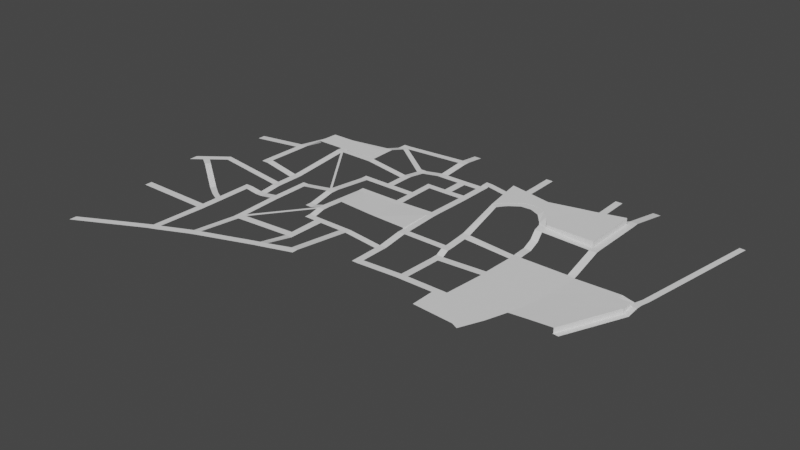 # Source: Calle.blend  (saved by Blender 3.2.14; exported with 4.5.12 LTS)
import bpy
from mathutils import Matrix  # noqa: F401  (used for matrix-valued properties, if any)

bpy.ops.wm.read_factory_settings(use_empty=True)
scene = bpy.context.scene
scene.name = 'Scene'

# ---- collections
col_collection = bpy.data.collections.new('Collection'); scene.collection.children.link(col_collection)

# ---- world
world_world = bpy.data.worlds.new('World'); scene.world = world_world
world_world.use_nodes = True; world_world.node_tree.nodes.clear()
_N = world_world.node_tree.nodes; _L = world_world.node_tree.links
n0 = _N.new('ShaderNodeOutputWorld'); n0.name = 'World Output'; n0.location = (300, 300)
n1 = _N.new('ShaderNodeBackground'); n1.name = 'Background'; n1.location = (10, 300)
n1.inputs[0].default_value = (0.05088, 0.05088, 0.05088, 1.0)
_L.new(n1.outputs[0], n0.inputs[0])
n0.is_active_output = True
world_world.color = (0.05088, 0.05088, 0.05088)
world_world.use_sun_shadow = False
world_world.sun_shadow_jitter_overblur = 0.0

# ---- meshes
me_plane_001 = bpy.data.meshes.new('Plane.001')
me_plane_001.from_pydata([(-10.0, -10.0, -3.715), (10.0, -10.0, -3.715), (-10.0, 10.0, -3.715), (10.0, 10.0, -3.715), (135.3, -10.0, -3.715), (135.3, 10.0, -3.715), (155.5, -10.0, -3.715), (155.5, 6.757, -3.715), (-137.1, -9.945, 3.291), (-137.1, 9.945, 5.383), (-156.5, -9.945, 3.291), (-156.5, 9.945, 5.383), (-12.12, 97.35, 26.99), (7.877, 97.35, 26.99), (-13.67, -93.63, -3.637), (6.332, -93.63, -3.637), (-13.67, -113.4, -3.637), (6.332, -113.4, -3.637), (-24.67, -224.2, -3.637), (-4.672, -224.2, -3.637), (-26.87, -242.6, -3.637), (-6.872, -242.6, -3.637), (-136.2, -94.36, -9.447), (-136.2, -114.2, -9.447), (-155.2, -94.36, -9.447), (-155.2, -114.2, -9.447), (-136.2, -76.43, 0.0), (-155.2, -76.43, 0.0), (-136.9, -58.0, 0.0), (-156.0, -58.0, 0.0), (-135.7, -223.7, -3.966), (-154.7, -223.7, -3.966), (-135.7, -242.6, -3.966), (-154.7, -242.6, -3.966), (-267.2, -76.53, 0.0), (-267.2, -58.1, 0.0), (-287.1, -76.53, 0.0), (-287.1, -58.1, 0.0), (-268.3, -223.7, -9.447), (-268.3, -242.6, -9.447), (-287.1, -224.1, -9.447), (-287.1, -242.6, -9.447), (-287.1, -143.5, -9.447), (-267.7, -143.3, -9.447), (-287.1, -161.3, -9.447), (-267.9, -161.1, -9.447), (-381.0, -143.5, 0.0), (-381.0, -161.3, 0.0), (-400.9, -143.5, 0.0), (-400.9, -161.3, 0.0), (-462.0, -143.5, 0.0), (-462.0, -161.3, 0.0), (-483.3, -143.5, 0.0), (-483.3, -161.3, 0.0), (-496.4, -143.5, 0.0), (-496.4, -161.3, 0.0), (-515.5, -143.5, 0.0), (-515.5, -161.3, 0.0), (59.95, -316.1, -3.715), (78.02, -324.9, -3.715), (148.6, -93.58, -3.715), (105.4, -262.9, -3.715), (145.8, -113.3, -3.715), (136.5, -166.5, -3.715), (124.2, -207.2, -3.715), (85.95, -258.4, -3.715), (129.2, -89.05, -3.715), (100.8, -214.5, -3.715), (117.2, -162.0, -3.715), (126.4, -108.8, -3.715), (136.2, 97.15, 23.67), (156.3, 97.15, 23.67), (135.3, 114.8, 23.67), (155.5, 114.8, 23.67), (-13.0, 116.0, 32.03), (6.997, 116.0, 32.03), (136.1, 268.1, 23.04), (156.2, 268.1, 23.04), (135.3, 287.1, 23.04), (155.5, 287.1, 23.04), (51.7, 246.1, 0.0), (50.97, 265.1, 0.0), (32.63, 242.4, 0.0), (31.89, 261.5, 0.0), (-56.87, 221.1, -7.179), (-57.6, 240.2, -7.179), (-157.4, 242.4, 0.0), (-158.1, 261.5, 0.0), (-176.4, 246.1, 0.0), (-177.2, 265.1, 0.0), (-266.7, 265.9, 1.224), (-267.4, 284.9, 1.224), (-285.7, 267.3, 1.224), (-286.5, 286.4, 1.224), (-266.7, 257.6, 0.0), (-285.7, 257.7, 0.0), (-267.1, 238.0, 0.0), (-286.2, 238.1, 0.0), (-267.6, 184.7, 0.0), (-286.6, 184.8, 0.0), (-267.6, 164.9, 0.0), (-286.6, 165.0, 0.0), (-267.6, 53.06, 3.032), (-286.6, 53.16, 3.032), (-267.6, 34.11, 3.032), (-286.6, 34.21, 3.032), (-380.8, 53.16, 0.0), (-380.8, 34.21, 0.0), (-401.0, 53.16, 0.0), (-401.0, 34.21, 0.0), (-496.3, 53.16, 0.0), (-496.3, 34.21, 0.0), (-514.7, 53.16, 0.0), (-514.7, 34.21, 0.0), (-496.4, -95.1, 7.267), (-515.3, -95.1, 7.267), (-496.4, -113.7, 7.267), (-515.4, -113.7, 7.267), (-540.4, -95.1, 0.0), (-540.4, -113.7, 0.0), (-559.3, -95.1, 0.0), (-559.4, -113.7, 0.0), (-540.4, -36.41, 11.88), (-559.3, -36.41, 11.88), (-540.4, -19.3, 11.88), (-559.3, -19.3, 11.88), (-540.4, 97.47, 0.0), (-559.3, 97.47, 0.0), (-540.4, 116.4, 0.0), (-559.3, 116.4, 0.0), (-482.9, 97.47, 0.0), (-482.9, 116.4, 0.0), (-463.9, 97.47, 0.0), (-463.9, 116.4, 0.0), (-400.4, 97.47, 0.0), (-400.4, 116.4, 0.0), (-382.0, 97.47, 0.0), (-382.0, 116.4, 0.0), (-482.9, 167.6, 0.0), (-463.9, 167.6, 0.0), (-400.4, 164.0, 0.0), (-382.0, 164.0, 0.0), (-401.0, 182.9, 0.0), (-382.6, 182.9, 0.0), (-345.6, 164.0, 0.0), (-345.7, 182.9, 0.0), (-324.2, 164.0, 0.0), (-324.3, 182.9, 0.0), (-345.1, 237.3, 0.0), (-323.7, 237.3, 0.0), (-482.3, 186.6, 0.0), (-463.3, 186.6, 0.0), (-345.1, 256.9, 0.0), (-323.7, 256.9, 0.0), (-482.3, 237.3, -7.833), (-463.3, 237.3, -7.833), (-482.9, 256.3, -7.833), (-463.9, 256.3, -7.833), (-413.0, 256.5, 0.0), (-412.7, 237.3, 0.0), (-392.4, 256.7, 0.0), (-392.2, 237.3, 0.0), (-408.9, 324.5, 9.304), (-388.3, 324.6, 9.304), (-408.9, 344.1, 9.304), (-388.3, 344.2, 9.304), (-413.0, 404.9, 0.0), (-392.4, 404.9, 0.0), (-594.4, 167.6, 15.31), (-593.8, 186.6, 15.31), (-612.7, 167.6, 15.31), (-612.1, 186.6, 15.31), (-52.28, -242.6, -3.648), (-50.59, -224.1, -3.648), (-640.0, -36.41, 0.0), (-640.0, -19.3, 0.0), (-658.3, -36.41, 0.0), (-658.3, -19.3, 0.0), (-640.0, -120.8, 0.0), (-658.3, -120.8, 0.0), (-640.0, -141.3, 0.0), (-658.3, -141.3, 0.0), (-640.0, -248.4, -3.642), (-658.3, -248.4, -3.642), (-640.0, -269.0, -3.642), (-658.3, -269.0, -3.642), (-641.2, -387.8, 7.488), (-660.2, -393.1, 6.609), (-482.3, -241.1, 0.0), (-482.3, -261.6, 0.0), (-463.3, -241.1, 0.0), (-463.3, -261.6, 0.0), (-483.1, -343.5, 14.84), (-464.1, -339.3, 15.72), (-382.5, -321.5, 19.51), (-402.4, -321.5, 18.59), (-381.9, -338.6, 19.54), (-401.8, -343.5, 18.62), (-639.0, -407.7, 7.594), (-657.9, -413.8, 6.714), (-484.0, -363.8, 14.8), (-465.1, -359.5, 15.68), (-745.7, -424.7, 2.636), (-743.4, -445.4, 2.741), (-765.5, -430.8, 1.714), (-763.2, -451.5, 1.819), (-962.6, -514.2, -7.446), (-962.3, -534.8, -7.43), (-744.1, -294.7, 0.0), (-764.0, -295.1, 0.0), (-744.1, -274.0, 0.0), (-764.0, -274.5, 0.0), (-966.6, -295.1, 0.0), (-966.6, -274.5, 0.0), (-744.1, -142.2, 0.0), (-764.0, -142.3, 0.0), (-744.6, -122.9, 0.0), (-764.5, -123.0, 0.0), (-691.9, -121.6, -4.893), (-711.8, -122.3, -4.893), (-691.7, -141.7, -4.893), (-711.4, -142.0, -4.893), (-691.6, -78.6, 0.0), (-711.5, -78.62, 0.0), (-691.9, -60.01, 0.0), (-711.8, -60.07, 0.0), (-885.2, -78.62, 21.19), (-892.7, -60.07, 21.19), (-691.9, -16.67, 0.0), (-711.8, -16.73, 0.0), (-691.9, 3.08, 0.0), (-711.8, 3.019, 0.0), (-692.5, 168.1, 15.27), (-712.4, 168.1, 15.27), (-691.9, 185.8, 15.27), (-711.8, 185.8, 15.27), (-795.5, -17.34, 16.78), (-795.5, 2.408, 16.78), (-815.1, -17.34, 16.78), (-815.1, 2.408, 16.78), (-795.5, 113.1, 15.31), (-815.1, 113.1, 15.31), (-795.5, 134.5, 15.31), (-815.1, 134.5, 15.31), (-966.7, 113.1, 0.0), (-966.7, 134.5, 0.0), (-795.5, 246.3, 0.0), (-815.1, 246.3, 0.0), (-795.5, 265.9, 0.0), (-815.1, 265.9, 0.0), (-613.4, 246.3, 15.31), (-613.4, 265.9, 15.31), (-595.0, 246.3, 15.31), (-595.0, 265.9, 15.31), (-613.4, 325.7, 0.1582), (-595.0, 325.7, 0.1582), (-613.8, 344.0, 0.1582), (-595.5, 344.0, 0.1582), (-177.7, 404.9, 0.0), (-158.7, 404.9, 0.0), (-966.6, -141.1, 21.19), (-966.6, -116.2, 21.19), (49.13, 404.9, 0.0), (30.06, 404.9, 0.0), (135.9, 404.9, 0.0), (156.1, 404.9, 0.0), (275.0, -10.0, -0.8195), (276.0, 6.929, -0.8195), (-138.6, 117.5, 39.08), (-156.5, 125.1, 39.08), (-128.6, 131.0, 39.11), (-142.4, 142.9, 39.12), (-16.59, 122.2, 34.99), (-119.3, 141.4, 39.12), (-38.52, 147.9, 39.05), (-65.75, 160.6, 39.08), (-94.12, 159.0, 39.1), (-117.7, 163.0, 39.12), (-14.55, 148.9, 38.85), (-92.55, 180.4, 39.1), (-64.1, 182.3, 39.13), (-36.71, 171.7, 39.11), (-496.4, -50.01, 4.733), (-515.1, -50.01, 4.733), (-795.5, 182.3, 8.471), (-815.1, 181.9, 8.529), (-10.29, 22.09, -3.011), (-11.71, 80.28, 7.875), (-11.03, 52.22, -3.082), (8.292, 80.28, 7.875), (9.706, 22.09, -3.011), (8.974, 52.22, -3.082), (-563.5, -19.3, 11.64), (-563.5, -36.41, 11.64), (-540.4, -15.01, 11.94), (-559.3, -15.01, 11.94), (-688.7, 185.3, 15.27), (-688.9, 168.1, 15.27), (-692.5, 162.1, 14.3), (-712.4, 162.3, 14.38), (-923.7, -108.2, 21.19), (-927.7, -86.65, 21.19), (-940.7, -96.51, 21.19), (-938.0, -119.2, 21.19), (-764.0, -216.5, 0.0), (-744.1, -216.2, 0.0), (-764.0, -232.3, 0.0), (-744.1, -231.9, 0.0), (-902.4, -123.6, 21.53), (-911.4, -136.6, 21.53), (-814.7, -184.8, 0.0), (-823.7, -197.7, 0.0), (-789.1, -220.0, 0.0), (-783.9, -205.8, 0.0), (0.8303, -168.8, -3.637), (-19.17, -168.8, -3.637), (135.4, 19.8, -0.6361), (155.6, 19.8, -0.6361), (-496.4, -119.9, 5.753), (-515.4, -119.9, 5.753), (-521.6, -113.7, 5.45), (-521.6, -95.1, 5.45), (-640.0, -241.2, -3.3), (-658.3, -241.2, -3.3), (-634.5, -248.0, -3.434), (-634.5, -268.5, -3.434), (-613.4, 315.1, 0.9699), (-595.0, 315.1, 0.9699), (-586.7, 344.0, 0.5897), (-586.3, 325.7, 0.5897)], [], [(0, 1, 3, 2), (3, 1, 4, 5), (5, 4, 6, 7), (0, 2, 9, 8), (8, 9, 11, 10), (1, 0, 14, 15), (15, 14, 16, 17), (314, 315, 18, 19), (19, 18, 20, 21), (16, 14, 22, 23), (23, 22, 24, 25), (24, 22, 26, 27), (27, 26, 28, 29), (10, 29, 28, 8), (23, 25, 31, 30), (30, 31, 33, 32), (173, 30, 32, 172), (27, 29, 35, 34), (34, 35, 37, 36), (33, 31, 38, 39), (39, 38, 40, 41), (44, 40, 38, 45), (36, 42, 43, 34), (42, 44, 45, 43), (44, 42, 46, 47), (47, 46, 48, 49), (49, 48, 50, 51), (51, 50, 52, 53), (53, 52, 54, 55), (55, 54, 56, 57), (61, 65, 58, 59), (65, 61, 64, 67), (67, 64, 63, 68), (68, 63, 62, 69), (69, 62, 60, 66), (6, 4, 66, 60), (316, 317, 71, 70), (70, 71, 73, 72), (12, 13, 75, 74), (72, 75, 13, 70), (72, 73, 77, 76), (76, 77, 79, 78), (76, 78, 81, 80), (80, 81, 83, 82), (82, 83, 85, 84), (84, 85, 87, 86), (86, 87, 89, 88), (88, 89, 91, 90), (90, 91, 93, 92), (90, 92, 95, 94), (94, 95, 97, 96), (96, 97, 99, 98), (98, 99, 101, 100), (100, 101, 103, 102), (102, 103, 105, 104), (35, 104, 105, 37), (105, 103, 106, 107), (107, 106, 108, 109), (109, 108, 110, 111), (111, 110, 112, 113), (282, 111, 113, 283), (116, 114, 115, 117), (318, 116, 117, 319), (320, 321, 118, 119), (119, 118, 120, 121), (120, 118, 122, 123), (123, 122, 124, 125), (125, 124, 294, 295), (127, 126, 128, 129), (128, 126, 130, 131), (131, 130, 132, 133), (133, 132, 134, 135), (135, 134, 136, 137), (106, 136, 134, 108), (135, 137, 141, 140), (131, 133, 139, 138), (140, 141, 143, 142), (143, 141, 144, 145), (145, 144, 146, 147), (99, 147, 146, 101), (145, 147, 149, 148), (138, 139, 151, 150), (148, 149, 153, 152), (95, 153, 149, 97), (150, 151, 155, 154), (154, 155, 157, 156), (158, 157, 155, 159), (160, 158, 159, 161), (152, 160, 161, 148), (158, 160, 163, 162), (162, 163, 165, 164), (164, 165, 167, 166), (138, 150, 169, 168), (168, 169, 171, 170), (123, 125, 292, 293), (174, 175, 177, 176), (174, 176, 179, 178), (178, 179, 181, 180), (322, 323, 183, 182), (182, 183, 185, 184), (184, 185, 187, 186), (324, 325, 189, 188), (188, 189, 191, 190), (53, 188, 190, 51), (191, 189, 192, 193), (47, 49, 195, 194), (194, 195, 197, 196), (186, 192, 200, 198), (193, 192, 200, 201), (186, 187, 199, 198), (195, 193, 201, 197), (199, 187, 202, 203), (203, 202, 204, 205), (205, 204, 206, 207), (204, 202, 208, 209), (209, 208, 210, 211), (209, 211, 213, 212), (304, 305, 214, 215), (215, 214, 216, 217), (219, 216, 214, 221), (179, 218, 220, 181), (218, 219, 221, 220), (219, 218, 222, 223), (223, 222, 224, 225), (223, 225, 227, 226), (225, 224, 228, 229), (229, 228, 230, 231), (231, 230, 298, 299), (233, 232, 234, 235), (171, 296, 297, 170), (229, 231, 237, 236), (236, 237, 239, 238), (239, 237, 240, 241), (241, 240, 242, 243), (241, 243, 245, 244), (243, 242, 284, 285), (247, 246, 248, 249), (248, 246, 250, 251), (251, 250, 252, 253), (169, 252, 250, 171), (326, 327, 255, 254), (254, 255, 257, 256), (328, 257, 255, 329), (303, 302, 261, 260), (83, 81, 262, 263), (89, 87, 259, 258), (78, 79, 265, 264), (269, 268, 270, 271), (271, 270, 273, 277), (272, 278, 281, 274), (274, 281, 280, 275), (275, 280, 279, 276), (276, 279, 277, 273), (75, 278, 272, 74), (114, 282, 283, 115), (285, 284, 246, 247), (287, 289, 13, 12), (289, 287, 288, 291), (291, 288, 286, 290), (2, 3, 290, 286), (268, 269, 11, 9), (125, 295, 292), (293, 292, 175, 174), (295, 294, 126, 127), (232, 298, 297), (297, 296, 234, 232), (299, 298, 232, 233), (295, 297, 298, 292), (226, 227, 301, 300), (300, 301, 302, 303), (306, 307, 305, 304), (211, 210, 307, 306), (300, 303, 309, 308), (312, 313, 310, 311), (306, 304, 313, 312), (18, 173, 172, 20), (17, 16, 315, 314), (7, 6, 266, 267), (5, 7, 317, 316), (54, 318, 319, 56), (117, 115, 321, 320), (180, 181, 323, 322), (182, 184, 325, 324), (251, 253, 327, 326), (164, 328, 329, 162), (255, 327, 329), (156, 329, 327, 154), (182, 324, 322), (117, 320, 319), (322, 324, 319, 320)])
_uv = me_plane_001.uv_layers.new(name='UVMap')
_uv.uv.foreach_set('vector', [0.3219, 0.6865, 0.3245, 0.6995, 0.3116, 0.702, 0.3089, 0.6891, 0.3116, 0.702, 0.3245, 0.6995, 0.3409, 0.7808, 0.3279, 0.7833, 0.3279, 0.7833, 0.3409, 0.7808, 0.3436, 0.7938, 0.3306, 0.7964, 0.3219, 0.6865, 0.3089, 0.6891, 0.2923, 0.6067, 0.3052, 0.604, 0.3052, 0.604, 0.2923, 0.6067, 0.2898, 0.594, 0.3027, 0.5914, 0.3245, 0.6995, 0.3219, 0.6865, 0.3757, 0.6731, 0.3783, 0.6862, 0.3783, 0.6862, 0.3757, 0.6731, 0.3885, 0.6705, 0.3911, 0.6835, 0.4264, 0.6727, 0.4237, 0.6597, 0.459, 0.6489, 0.4616, 0.6619, 0.4616, 0.6619, 0.459, 0.6489, 0.4706, 0.6451, 0.4732, 0.6581, 0.3885, 0.6705, 0.3757, 0.6731, 0.3601, 0.5936, 0.373, 0.5909, 0.373, 0.5909, 0.3601, 0.5936, 0.3576, 0.5812, 0.3705, 0.5786, 0.3576, 0.5812, 0.3601, 0.5936, 0.3485, 0.5959, 0.346, 0.5835, 0.346, 0.5835, 0.3485, 0.5959, 0.3365, 0.5979, 0.334, 0.5854, 0.3027, 0.5914, 0.334, 0.5854, 0.3365, 0.5979, 0.3052, 0.604, 0.373, 0.5909, 0.3705, 0.5786, 0.4416, 0.5646, 0.4441, 0.577, 0.4441, 0.577, 0.4416, 0.5646, 0.4539, 0.5621, 0.4564, 0.5745, 0.4555, 0.6321, 0.4441, 0.577, 0.4564, 0.5745, 0.4673, 0.6286, 0.346, 0.5835, 0.334, 0.5854, 0.3195, 0.5133, 0.3314, 0.5109, 0.3314, 0.5109, 0.3195, 0.5133, 0.3169, 0.5005, 0.3288, 0.498, 0.4539, 0.5621, 0.4416, 0.5646, 0.4267, 0.491, 0.439, 0.4884, 0.439, 0.4884, 0.4267, 0.491, 0.4245, 0.4786, 0.4366, 0.4762, 0.3838, 0.4869, 0.4245, 0.4786, 0.4267, 0.491, 0.3862, 0.4994, 0.3288, 0.498, 0.3723, 0.4893, 0.3747, 0.5018, 0.3314, 0.5109, 0.3723, 0.4893, 0.3838, 0.4869, 0.3862, 0.4994, 0.3747, 0.5018, 0.3838, 0.4869, 0.3723, 0.4893, 0.36, 0.4283, 0.3715, 0.426, 0.3715, 0.426, 0.36, 0.4283, 0.3574, 0.4154, 0.3689, 0.4131, 0.3689, 0.4131, 0.3574, 0.4154, 0.3494, 0.3757, 0.3609, 0.3734, 0.3609, 0.3734, 0.3494, 0.3757, 0.3466, 0.3619, 0.3582, 0.3596, 0.3582, 0.3596, 0.3466, 0.3619, 0.3448, 0.3534, 0.3564, 0.3511, 0.3564, 0.3511, 0.3448, 0.3534, 0.3424, 0.3411, 0.3539, 0.3387, 0.5011, 0.7283, 0.4956, 0.7162, 0.5296, 0.6918, 0.5378, 0.7024, 0.4956, 0.7162, 0.5011, 0.7283, 0.4745, 0.7435, 0.4691, 0.7316, 0.4691, 0.7316, 0.4745, 0.7435, 0.4426, 0.761, 0.4372, 0.7491, 0.4372, 0.7491, 0.4426, 0.761, 0.4093, 0.774, 0.4039, 0.7621, 0.4039, 0.7621, 0.4093, 0.774, 0.3806, 0.7845, 0.3751, 0.7725, 0.3436, 0.7938, 0.3409, 0.7808, 0.3751, 0.7725, 0.3806, 0.7845, 0.3216, 0.7847, 0.3242, 0.7977, 0.2741, 0.8085, 0.2715, 0.7954, 0.2715, 0.7954, 0.2741, 0.8085, 0.2626, 0.8103, 0.2599, 0.7972, 0.2519, 0.6992, 0.2545, 0.7123, 0.2423, 0.7141, 0.2397, 0.7012, 0.2599, 0.7972, 0.2423, 0.7141, 0.2545, 0.7123, 0.2715, 0.7954, 0.2599, 0.7972, 0.2626, 0.8103, 0.1632, 0.8308, 0.1606, 0.8177, 0.1606, 0.8177, 0.1632, 0.8308, 0.1507, 0.8328, 0.1481, 0.8197, 1.0, 1.0, 1.0, 1.0, 1.0, 1.0, 1.0, 1.0, 1.0, 1.0, 1.0, 1.0, 1.0, 1.0, 1.0, 1.0, 1.0, 1.0, 1.0, 1.0, 1.0, 1.0, 1.0, 1.0, 1.0, 1.0, 1.0, 1.0, 1.0, 1.0, 1.0, 1.0, 1.0, 1.0, 1.0, 1.0, 1.0, 1.0, 1.0, 1.0, 0.134, 0.6121, 0.1216, 0.614, 0.09686, 0.5581, 0.1093, 0.556, 0.1093, 0.556, 0.09686, 0.5581, 0.09341, 0.5459, 0.1059, 0.5439, 0.1093, 0.556, 0.1059, 0.5439, 0.1122, 0.5426, 0.1147, 0.5549, 0.1147, 0.5549, 0.1122, 0.5426, 0.1248, 0.5398, 0.1273, 0.5521, 0.1273, 0.5521, 0.1248, 0.5398, 0.1594, 0.5325, 0.1619, 0.5448, 0.1619, 0.5448, 0.1594, 0.5325, 0.1721, 0.5299, 0.1747, 0.5422, 0.1747, 0.5422, 0.1721, 0.5299, 0.2447, 0.5153, 0.2473, 0.5276, 0.2473, 0.5276, 0.2447, 0.5153, 0.257, 0.5128, 0.2596, 0.5251, 0.3195, 0.5133, 0.2596, 0.5251, 0.257, 0.5128, 0.3169, 0.5005, 0.257, 0.5128, 0.2447, 0.5153, 0.2324, 0.4542, 0.2447, 0.4517, 0.2447, 0.4517, 0.2324, 0.4542, 0.2298, 0.4412, 0.2421, 0.4386, 0.2421, 0.4386, 0.2298, 0.4412, 0.2173, 0.3793, 0.2296, 0.3767, 0.2296, 0.3767, 0.2173, 0.3793, 0.2149, 0.3673, 0.2272, 0.3649, 0.2842, 0.3657, 0.2296, 0.3767, 0.2272, 0.3649, 0.2817, 0.3536, 0.3255, 0.3574, 0.3134, 0.3599, 0.311, 0.3475, 0.323, 0.3451, 0.3296, 0.3566, 0.3255, 0.3574, 0.323, 0.3451, 0.3271, 0.3443, 0.3222, 0.341, 0.3102, 0.3435, 0.3077, 0.3313, 0.3198, 0.3287, 0.3198, 0.3287, 0.3077, 0.3313, 0.3052, 0.319, 0.3173, 0.3165, 0.3052, 0.319, 0.3077, 0.3313, 0.2696, 0.339, 0.2671, 0.3268, 0.2671, 0.3268, 0.2696, 0.339, 0.2585, 0.3413, 0.256, 0.329, 0.256, 0.329, 0.2585, 0.3413, 0.2522, 0.3426, 0.2497, 0.3302, 0.1803, 0.3442, 0.1828, 0.3564, 0.1705, 0.359, 0.168, 0.3467, 0.1705, 0.359, 0.1828, 0.3564, 0.1903, 0.3938, 0.178, 0.3962, 0.178, 0.3962, 0.1903, 0.3938, 0.1928, 0.406, 0.1805, 0.4086, 0.1805, 0.4086, 0.1928, 0.406, 0.2011, 0.4473, 0.1888, 0.4498, 0.1888, 0.4498, 0.2011, 0.4473, 0.2035, 0.4592, 0.1912, 0.4617, 0.2324, 0.4542, 0.2035, 0.4592, 0.2011, 0.4473, 0.2298, 0.4412, 0.1888, 0.4498, 0.1912, 0.4617, 0.1604, 0.4679, 0.158, 0.4561, 0.178, 0.3962, 0.1805, 0.4086, 0.1472, 0.4153, 0.1448, 0.403, 0.158, 0.4561, 0.1604, 0.4679, 0.148, 0.47, 0.1456, 0.4581, 0.148, 0.47, 0.1604, 0.4679, 0.1651, 0.4916, 0.1528, 0.4939, 0.1528, 0.4939, 0.1651, 0.4916, 0.1679, 0.5054, 0.1556, 0.5078, 0.1594, 0.5325, 0.1556, 0.5078, 0.1679, 0.5054, 0.1721, 0.5299, 0.1528, 0.4939, 0.1556, 0.5078, 0.1204, 0.5154, 0.1176, 0.5015, 0.1448, 0.403, 0.1472, 0.4153, 0.135, 0.4181, 0.1326, 0.4058, 0.1176, 0.5015, 0.1204, 0.5154, 0.1077, 0.5179, 0.1049, 0.504, 0.1122, 0.5426, 0.1077, 0.5179, 0.1204, 0.5154, 0.1248, 0.5398, 0.1326, 0.4058, 0.135, 0.4181, 0.1021, 0.4247, 0.09967, 0.4125, 0.09967, 0.4125, 0.1021, 0.4247, 0.08978, 0.4268, 0.08728, 0.4146, 0.09625, 0.4598, 0.08978, 0.4268, 0.1021, 0.4247, 0.1088, 0.4576, 0.09888, 0.4733, 0.09625, 0.4598, 0.1088, 0.4576, 0.1115, 0.4709, 0.1049, 0.504, 0.09888, 0.4733, 0.1115, 0.4709, 0.1176, 0.5015, 0.09625, 0.4598, 0.09888, 0.4733, 0.0553, 0.4849, 0.05267, 0.4714, 0.05267, 0.4714, 0.0553, 0.4849, 0.0426, 0.4874, 0.03998, 0.474, 0.03998, 0.474, 0.0426, 0.4874, 0.002686, 0.4927, 0.0, 0.4792, 0.1448, 0.403, 0.1326, 0.4058, 0.1179, 0.3335, 0.1301, 0.3307, 0.1301, 0.3307, 0.1179, 0.3335, 0.1155, 0.3217, 0.1277, 0.3187, 0.2671, 0.3268, 0.256, 0.329, 0.2543, 0.3206, 0.2654, 0.3184, 0.2566, 0.2743, 0.2455, 0.2766, 0.2431, 0.2646, 0.2542, 0.2625, 0.2566, 0.2743, 0.2542, 0.2625, 0.3089, 0.2513, 0.3113, 0.2633, 0.3113, 0.2633, 0.3089, 0.2513, 0.3222, 0.2487, 0.3246, 0.2606, 0.3876, 0.2479, 0.3852, 0.2359, 0.3917, 0.2346, 0.3941, 0.2466, 0.3941, 0.2466, 0.3917, 0.2346, 0.4051, 0.2319, 0.4074, 0.2439, 0.4074, 0.2439, 0.4051, 0.2319, 0.4854, 0.2146, 0.4844, 0.2275, 0.395, 0.2525, 0.4083, 0.2498, 0.4233, 0.3472, 0.41, 0.3499, 0.41, 0.3499, 0.4233, 0.3472, 0.4258, 0.3595, 0.4125, 0.3622, 0.3582, 0.3596, 0.41, 0.3499, 0.4125, 0.3622, 0.3609, 0.3734, 0.4258, 0.3595, 0.4233, 0.3472, 0.4763, 0.3361, 0.476, 0.3489, 0.3715, 0.426, 0.3689, 0.4131, 0.4726, 0.3912, 0.4752, 0.4042, 0.4752, 0.4042, 0.4726, 0.3912, 0.4869, 0.3888, 0.4864, 0.4023, 0.569, 0.5742, 0.5693, 0.4653, 0.5821, 0.4695, 0.5821, 0.5763, 0.476, 0.3489, 0.4763, 0.3361, 0.4894, 0.3328, 0.4891, 0.3456, 0.4844, 0.2275, 0.4854, 0.2146, 0.499, 0.2134, 0.4976, 0.2264, 0.4726, 0.3912, 0.476, 0.3489, 0.4891, 0.3456, 0.4869, 0.3888, 0.499, 0.2134, 0.4854, 0.2146, 0.4947, 0.155, 0.5083, 0.1537, 0.5083, 0.1537, 0.4947, 0.155, 0.496, 0.1412, 0.5097, 0.14, 0.5097, 0.14, 0.496, 0.1412, 0.5243, 0.002441, 0.5378, 0.0, 0.496, 0.1412, 0.4947, 0.155, 0.4105, 0.173, 0.4082, 0.16, 0.4082, 0.16, 0.4105, 0.173, 0.3971, 0.1757, 0.3948, 0.1627, 0.4082, 0.16, 0.3948, 0.1627, 0.3683, 0.03125, 0.3817, 0.02856, 0.3572, 0.1703, 0.3596, 0.1832, 0.3116, 0.1929, 0.3091, 0.1801, 0.3091, 0.1801, 0.3116, 0.1929, 0.299, 0.1951, 0.2964, 0.1823, 0.3029, 0.2164, 0.299, 0.1951, 0.3116, 0.1929, 0.3157, 0.2141, 0.3089, 0.2513, 0.3051, 0.2295, 0.3181, 0.2271, 0.3222, 0.2487, 0.3051, 0.2295, 0.3029, 0.2164, 0.3157, 0.2141, 0.3181, 0.2271, 0.3029, 0.2164, 0.3051, 0.2295, 0.2772, 0.2354, 0.2746, 0.2224, 0.2746, 0.2224, 0.2772, 0.2354, 0.2651, 0.2375, 0.2625, 0.2246, 0.2746, 0.2224, 0.2625, 0.2246, 0.2388, 0.1073, 0.2518, 0.1099, 0.2625, 0.2246, 0.2651, 0.2375, 0.237, 0.2433, 0.2344, 0.2303, 0.2344, 0.2303, 0.237, 0.2433, 0.2242, 0.2458, 0.2216, 0.2329, 0.2216, 0.2329, 0.2242, 0.2458, 0.1237, 0.2658, 0.1206, 0.2529, 0.1144, 0.2542, 0.117, 0.2671, 0.1056, 0.2698, 0.103, 0.2568, 0.1155, 0.3217, 0.1069, 0.2767, 0.1187, 0.2752, 0.1277, 0.3187, 0.2344, 0.2303, 0.2216, 0.2329, 0.211, 0.1786, 0.2238, 0.176, 0.2238, 0.176, 0.211, 0.1786, 0.2084, 0.1659, 0.2213, 0.1633, 0.2084, 0.1659, 0.211, 0.1786, 0.1392, 0.193, 0.1367, 0.1803, 0.1367, 0.1803, 0.1392, 0.193, 0.1253, 0.1958, 0.1228, 0.1831, 0.1367, 0.1803, 0.1228, 0.1831, 0.103, 0.08472, 0.1169, 0.08191, 0.1228, 0.1831, 0.1253, 0.1958, 0.09433, 0.202, 0.09204, 0.1893, 0.05026, 0.1978, 0.05283, 0.2104, 0.04013, 0.213, 0.03757, 0.2003, 0.04013, 0.213, 0.05283, 0.2104, 0.0766, 0.3286, 0.06393, 0.3312, 0.06393, 0.3312, 0.0766, 0.3286, 0.07901, 0.3406, 0.06631, 0.3431, 0.1179, 0.3335, 0.07901, 0.3406, 0.0766, 0.3286, 0.1155, 0.3217, 0.02722, 0.3386, 0.0296, 0.3504, 0.02753, 0.3508, 0.02515, 0.339, 0.02515, 0.339, 0.02753, 0.3508, 0.01562, 0.353, 0.01324, 0.3411, 0.01677, 0.3587, 0.01562, 0.353, 0.02753, 0.3508, 0.02871, 0.3565, 0.2712, 0.07024, 0.2562, 0.07148, 0.2656, 0.05212, 0.2817, 0.04883, 0.5906, 0.4405, 0.578, 0.4382, 0.578, 0.3457, 0.5906, 0.3455, 0.5821, 0.4678, 0.5947, 0.4653, 0.5947, 0.5602, 0.5821, 0.5603, 0.1481, 0.8197, 0.1507, 0.8328, 0.07449, 0.8485, 0.07184, 0.8354, 0.215, 0.6094, 0.2223, 0.6199, 0.2148, 0.6282, 0.2052, 0.6207, 0.2052, 0.6207, 0.2148, 0.6282, 0.2093, 0.6355, 0.1954, 0.6394, 0.2352, 0.6996, 0.2181, 0.7045, 0.2004, 0.6931, 0.2156, 0.6888, 0.2156, 0.6888, 0.2004, 0.6931, 0.19, 0.6768, 0.2038, 0.6729, 0.2038, 0.6729, 0.19, 0.6768, 0.1875, 0.6581, 0.2011, 0.6542, 0.2011, 0.6542, 0.1875, 0.6581, 0.1954, 0.6394, 0.2093, 0.6355, 0.2423, 0.7141, 0.2181, 0.7045, 0.2352, 0.6996, 0.2397, 0.7012, 0.3134, 0.3599, 0.2842, 0.3657, 0.2817, 0.3536, 0.311, 0.3475, 0.09204, 0.1893, 0.09433, 0.202, 0.05283, 0.2104, 0.05026, 0.1978, 0.569, 0.5895, 0.569, 0.5763, 0.5816, 0.5766, 0.5816, 0.5898, 0.2657, 0.7102, 0.2631, 0.6973, 0.2814, 0.694, 0.284, 0.7069, 0.284, 0.7069, 0.2814, 0.694, 0.3011, 0.6904, 0.3037, 0.7035, 0.3089, 0.6891, 0.3116, 0.702, 0.3037, 0.7035, 0.3011, 0.6904, 0.2223, 0.6199, 0.215, 0.6094, 0.2898, 0.594, 0.2923, 0.6067, 0.256, 0.329, 0.2497, 0.3302, 0.2543, 0.3206, 0.2654, 0.3184, 0.2543, 0.3206, 0.2455, 0.2766, 0.2566, 0.2743, 0.2497, 0.3302, 0.2522, 0.3426, 0.1828, 0.3564, 0.1803, 0.3442, 0.117, 0.2671, 0.1237, 0.2658, 0.1187, 0.2752, 0.1187, 0.2752, 0.1069, 0.2767, 0.1056, 0.2698, 0.117, 0.2671, 0.1206, 0.2529, 0.1237, 0.2658, 0.117, 0.2671, 0.1144, 0.2542, 0.2497, 0.3302, 0.1187, 0.2752, 0.1237, 0.2658, 0.2543, 0.3206, 0.2518, 0.1099, 0.2388, 0.1073, 0.2515, 0.08117, 0.266, 0.08096, 0.266, 0.08096, 0.2515, 0.08117, 0.2562, 0.07148, 0.2712, 0.07024, 0.3674, 0.1683, 0.3698, 0.1812, 0.3596, 0.1832, 0.3572, 0.1703, 0.3948, 0.1627, 0.3971, 0.1757, 0.3698, 0.1812, 0.3674, 0.1683, 0.266, 0.08096, 0.2712, 0.07024, 0.2712, 0.07024, 0.266, 0.08096, 0.3674, 0.1683, 0.3572, 0.1703, 0.3572, 0.1703, 0.3674, 0.1683, 0.3674, 0.1683, 0.3572, 0.1703, 0.3572, 0.1703, 0.3674, 0.1683, 0.459, 0.6489, 0.4555, 0.6321, 0.4673, 0.6286, 0.4706, 0.6451, 0.3911, 0.6835, 0.3885, 0.6705, 0.4237, 0.6597, 0.4264, 0.6727, 0.3306, 0.7964, 0.3436, 0.7938, 0.3535, 0.843, 0.3407, 0.8464, 0.3279, 0.7833, 0.3306, 0.7964, 0.3242, 0.7977, 0.3216, 0.7847, 0.3448, 0.3534, 0.3296, 0.3566, 0.3271, 0.3443, 0.3424, 0.3411, 0.323, 0.3451, 0.311, 0.3475, 0.3102, 0.3435, 0.3222, 0.341, 0.3246, 0.2606, 0.3222, 0.2487, 0.3852, 0.2359, 0.3876, 0.2479, 0.3941, 0.2466, 0.4074, 0.2439, 0.4083, 0.2498, 0.395, 0.2525, 0.06393, 0.3312, 0.06631, 0.3431, 0.0296, 0.3504, 0.02722, 0.3386, 0.03998, 0.474, 0.01677, 0.3587, 0.02871, 0.3565, 0.05267, 0.4714, 0.02753, 0.3508, 0.0296, 0.3504, 0.02871, 0.3565, 0.08728, 0.4146, 0.02871, 0.3565, 0.0296, 0.3504, 0.09967, 0.4125, 0.3941, 0.2466, 0.395, 0.2525, 0.3876, 0.2479, 0.323, 0.3451, 0.3222, 0.341, 0.3271, 0.3443, 0.3876, 0.2479, 0.395, 0.2525, 0.3271, 0.3443, 0.3222, 0.341])
me_plane_001.update()
me_cube_001 = bpy.data.meshes.new('Cube.001')
me_cube_001.from_pydata([(-0.5, -8.703, -0.2981), (-0.5, 7.054, -0.2981), (0.5, -8.703, -0.5), (0.5, -8.703, -0.2981), (0.5, 7.054, -0.5), (0.5, 7.054, -0.2981)], [], [(4, 5, 3, 2), (5, 1, 0, 3)])
_uv = me_cube_001.uv_layers.new(name='UVMap')
_uv.uv.foreach_set('vector', [0.375, 0.5, 0.625, 0.5, 0.625, 0.75, 0.375, 0.75, 0.625, 0.5, 0.875, 0.5, 0.875, 0.75, 0.625, 0.75])
me_cube_001.update()
me_plane_003 = bpy.data.meshes.new('Plane.003')
me_plane_003.from_pydata([(155.5, -10.0, -3.715), (148.6, -93.58, -3.715), (145.8, -113.3, -3.715), (136.5, -166.5, -3.715), (124.2, -207.2, -3.715), (307.0, -10.0, 0.0), (231.2, -10.0, -1.858), (234.2, -200.3, 0.0), (248.5, -169.7, 0.0), (273.3, -113.8, 0.0), (306.1, -41.88, 0.0), (174.4, -203.8, -1.858), (187.2, -168.1, -1.858), (203.9, -113.5, -1.858), (209.2, -94.87, -1.858), (307.0, -10.0, 0.0), (234.2, -200.3, 0.0), (248.5, -169.7, 0.0), (273.3, -113.8, 0.0), (306.1, -41.88, 0.0), (307.0, -10.0, -13.33), (234.2, -200.3, -15.31), (248.5, -169.7, -15.31), (273.3, -113.8, -15.31), (306.1, -41.88, -15.31)], [], [(14, 10, 5, 6), (13, 9, 10, 14), (12, 8, 9, 13), (11, 7, 8, 12), (2, 13, 14, 1), (3, 12, 13, 2), (4, 11, 12, 3), (1, 14, 6, 0), (19, 18, 23, 24), (15, 19, 24, 20), (18, 17, 22, 23), (17, 16, 21, 22)])
_uv = me_plane_003.uv_layers.new(name='UVMap')
_uv.uv.foreach_set('vector', [0.3975, 0.8206, 0.4144, 0.8567, 0.3634, 0.8921, 0.3535, 0.843, 0.4171, 0.8117, 0.4248, 0.8494, 0.4144, 0.8567, 0.3975, 0.8206, 0.4503, 0.7937, 0.4579, 0.8264, 0.4248, 0.8494, 0.4171, 0.8117, 0.4753, 0.7787, 0.4761, 0.8138, 0.4579, 0.8264, 0.4503, 0.7937, 0.4093, 0.774, 0.4171, 0.8117, 0.3975, 0.8206, 0.3806, 0.7845, 0.4426, 0.761, 0.4503, 0.7937, 0.4171, 0.8117, 0.4093, 0.774, 0.4745, 0.7435, 0.4753, 0.7787, 0.4503, 0.7937, 0.4426, 0.761, 0.3806, 0.7845, 0.3975, 0.8206, 0.3535, 0.843, 0.3436, 0.7938, 0.4144, 0.8567, 0.4248, 0.8494, 0.4248, 0.8494, 0.4144, 0.8567, 0.3634, 0.8921, 0.4144, 0.8567, 0.4144, 0.8567, 0.3634, 0.8921, 0.4248, 0.8494, 0.4579, 0.8264, 0.4579, 0.8264, 0.4248, 0.8494, 0.4579, 0.8264, 0.4761, 0.8138, 0.4761, 0.8138, 0.4579, 0.8264])
me_plane_003.update()
me_plane_004 = bpy.data.meshes.new('Plane.004')
me_plane_004.from_pydata([(10.0, -10.0, -3.715), (135.3, -10.0, -3.715), (6.332, -93.63, -3.637), (6.332, -113.4, -3.637), (-4.672, -224.2, -3.637), (-26.87, -242.6, -3.637), (-6.872, -242.6, -3.637), (59.95, -316.1, -3.715), (85.95, -258.4, -3.715), (129.2, -89.05, -3.715), (100.8, -214.5, -3.715), (117.2, -162.0, -3.715), (126.4, -108.8, -3.715), (-52.28, -242.6, -3.648), (-52.28, -308.1, -3.648), (0.8303, -168.8, -3.637), (-26.74, -309.9, -3.663)], [], [(13, 14, 16, 5), (6, 8, 10, 4), (5, 16, 7, 8, 6), (11, 15, 4, 10), (15, 11, 12, 3), (3, 12, 9, 2), (1, 0, 2, 9)])
_uv = me_plane_004.uv_layers.new(name='UVMap')
_uv.uv.foreach_set('vector', [0.4673, 0.6286, 0.0, 0.0, 0.1205, 0.1574, 0.4706, 0.6451, 0.4732, 0.6581, 0.4956, 0.7162, 0.4691, 0.7316, 0.4616, 0.6619, 0.4706, 0.6451, 0.1205, 0.1574, 0.5296, 0.6918, 0.4956, 0.7162, 0.4732, 0.6581, 0.4372, 0.7491, 0.4264, 0.6727, 0.4616, 0.6619, 0.4691, 0.7316, 0.4264, 0.6727, 0.4372, 0.7491, 0.4039, 0.7621, 0.3911, 0.6835, 0.3911, 0.6835, 0.4039, 0.7621, 0.3751, 0.7725, 0.3783, 0.6862, 0.3409, 0.7808, 0.3245, 0.6995, 0.3783, 0.6862, 0.3751, 0.7725])
me_plane_004.update()
me_plane_005 = bpy.data.meshes.new('Plane.005')
me_plane_005.from_pydata([(-287.1, -58.1, 0.0), (-286.6, 34.21, 3.032), (-380.8, 34.21, 0.0), (-401.0, 34.21, 0.0), (-496.3, 34.21, 0.0), (-496.4, -50.01, 4.733), (-287.1, -58.07, 3.424), (-286.6, 34.24, 3.424), (-380.8, 34.24, 0.783), (-400.9, 34.24, 0.3924), (-496.3, 34.24, 0.3924), (-496.4, -49.98, 5.125), (-400.2, -53.69, 2.951), (-378.9, -54.52, 2.861)], [], [(0, 1, 7, 6), (7, 8, 13, 6), (1, 2, 8, 7), (4, 5, 11, 10), (13, 8, 9, 12), (12, 9, 10, 11), (2, 3, 9, 8), (3, 4, 10, 9)])
_uv = me_plane_005.uv_layers.new(name='UVMap')
_uv.uv.foreach_set('vector', [0.6011, 0.2067, 0.6011, 0.2679, 0.6008, 0.2679, 0.5988, 0.2068, 0.5378, 0.3455, 0.538, 0.2832, 0.5968, 0.2847, 0.5988, 0.3455, 0.5992, 0.3436, 0.5988, 0.2812, 0.5994, 0.2813, 0.5995, 0.3436, 1.0, 1.0, 0.5261, 0.5261, 0.5261, 0.5261, 1.0, 1.0, 0.5968, 0.2847, 0.538, 0.2832, 0.5381, 0.2699, 0.5963, 0.2706, 0.5963, 0.2706, 0.5381, 0.2699, 0.5384, 0.2068, 0.5941, 0.207, 0.5988, 0.2812, 0.5992, 0.2679, 0.5995, 0.2679, 0.5994, 0.2813, 1.0, 1.0, 1.0, 1.0, 1.0, 1.0, 1.0, 1.0])
me_plane_005.update()
me_plane_006 = bpy.data.meshes.new('Plane.006')
me_plane_006.from_pydata([(-612.1, 186.6, 15.31), (-691.9, 185.8, 15.27), (-711.8, 185.8, 15.27), (-795.5, 246.3, 0.0), (-613.4, 246.3, 15.31), (-790.8, 246.3, 15.31), (-793.2, 185.5, 15.31), (-795.5, 182.3, 8.471), (-691.4, 246.3, 15.31), (-712.8, 246.3, 15.31), (-691.9, 185.8, 15.57), (-711.8, 185.8, 15.57), (-612.1, 186.6, 15.61), (-613.4, 246.3, 15.61), (-712.8, 246.3, 15.61), (-790.8, 246.3, 15.61), (-793.2, 185.5, 15.61), (-691.4, 246.3, 15.61), (-681.2, 185.9, 15.27), (-681.3, 246.3, 15.61), (-680.9, 185.9, 15.57), (-795.5, 134.5, 15.31), (-793.2, 185.5, 15.31), (-795.5, 182.3, 8.471)], [], [(3, 7, 6, 5), (4, 3, 5, 9, 8), (5, 6, 16, 15), (11, 14, 15, 16), (8, 9, 14, 17), (14, 11, 10, 17), (17, 10, 20, 19), (2, 1, 10, 11), (0, 4, 13, 12), (9, 5, 15, 14), (4, 8, 17, 19, 13), (1, 18, 20, 10), (19, 20, 12, 13), (20, 18, 0, 12), (22, 23, 21)])
_uv = me_plane_006.uv_layers.new(name='UVMap')
_uv.uv.foreach_set('vector', [0.2724, 0.2724, 0.2724, 0.2724, 0.1362, 0.1362, 0.0, 0.0, 0.2724, 0.2724, 0.2724, 0.2724, 0.0, 0.0, 0.1197, 0.1197, 0.1527, 0.1527, 0.0, 0.0, 0.1362, 0.1362, 0.1362, 0.1362, 0.0, 0.0, 0.578, 0.3994, 0.5379, 0.3988, 0.5378, 0.3472, 0.578, 0.3455, 0.1527, 0.1527, 0.1197, 0.1197, 0.1197, 0.1197, 0.1527, 0.1527, 0.5379, 0.3988, 0.578, 0.3994, 0.578, 0.4125, 0.5379, 0.413, 0.5379, 0.413, 0.578, 0.4125, 0.5779, 0.4198, 0.538, 0.4197, 0.2724, 0.2724, 0.2724, 0.2724, 0.2724, 0.2724, 0.2724, 0.2724, 0.2724, 0.2724, 0.2724, 0.2724, 0.2724, 0.2724, 0.2724, 0.2724, 0.1197, 0.1197, 0.0, 0.0, 0.0, 0.0, 0.1197, 0.1197, 0.2724, 0.2724, 0.1527, 0.1527, 0.1527, 0.1527, 0.1681, 0.1681, 0.2724, 0.2724, 0.2724, 0.2724, 0.2724, 0.2724, 0.2724, 0.2724, 0.2724, 0.2724, 0.538, 0.4197, 0.5779, 0.4198, 0.5776, 0.4653, 0.5381, 0.4646, 0.2724, 0.2724, 0.2724, 0.2724, 0.2724, 0.2724, 0.2724, 0.2724, 0.5868, 0.5941, 0.5821, 0.5919, 0.5868, 0.5603])
me_plane_006.update()
me_plane_008 = bpy.data.meshes.new('Plane.008')
me_plane_008.from_pydata([(135.3, 114.8, 23.67), (6.997, 116.0, 32.03), (136.1, 268.1, 23.04), (51.7, 246.1, 0.0), (32.63, 242.4, 0.0), (-56.87, 221.1, -7.179), (-157.4, 242.4, 0.0), (-176.4, 246.1, 0.0), (-156.5, 125.1, 39.08), (-142.4, 142.9, 39.12), (-117.7, 163.0, 39.12), (-14.55, 148.9, 38.85), (-92.55, 180.4, 39.1), (-64.1, 182.3, 39.13), (-36.71, 171.7, 39.11), (136.1, 268.1, 39.16), (51.7, 246.1, 39.16), (32.63, 242.4, 39.16), (-56.87, 221.1, 39.29), (-157.4, 242.4, 39.16), (-176.4, 246.1, 39.16), (135.3, 114.8, 39.06), (6.997, 116.0, 38.9), (-117.7, 163.0, 39.35), (-142.4, 142.9, 39.35), (-14.55, 148.9, 39.08), (-36.71, 171.7, 39.34), (-64.1, 182.3, 39.36), (-92.55, 180.4, 39.33), (-156.5, 125.1, 39.31), (51.7, 246.1, 39.39), (136.1, 268.1, 39.68), (32.63, 242.4, 39.39), (-56.87, 221.1, 39.52), (-157.4, 242.4, 39.39), (-176.4, 246.1, 39.39), (135.3, 114.8, 39.28), (6.997, 116.0, 39.13), (-156.5, 125.1, 39.08), (-176.4, 246.1, 39.16), (-156.5, 125.1, 39.31), (-176.4, 246.1, 39.39)], [], [(3, 4, 17, 16), (6, 7, 20, 19), (4, 5, 18, 17), (2, 3, 16, 15), (5, 6, 19, 18), (10, 12, 28, 23), (16, 17, 32, 30), (11, 22, 37, 25), (15, 16, 30, 31), (14, 11, 25, 26), (22, 21, 36, 37), (0, 2, 15, 21), (12, 13, 27, 28), (1, 0, 21, 22), (11, 1, 22), (8, 9, 24, 29), (24, 34, 35, 29), (24, 23, 34), (28, 27, 33), (28, 33, 34, 23), (26, 32, 33, 27), (25, 30, 32, 26), (31, 30, 36), (25, 37, 36, 30), (17, 18, 33, 32), (13, 14, 26, 27), (18, 19, 34, 33), (9, 10, 23, 24), (19, 20, 35, 34), (21, 15, 31, 36), (39, 38, 40, 41)])
_uv = me_plane_008.uv_layers.new(name='UVMap')
_uv.uv.foreach_set('vector', [1.0, 1.0, 1.0, 1.0, 1.0, 1.0, 1.0, 1.0, 0.5427, 0.478, 0.5428, 0.4653, 0.5687, 0.4653, 0.5686, 0.478, 0.5427, 0.6037, 0.5377, 0.5448, 0.5685, 0.5448, 0.5686, 0.6037, 1.0, 1.0, 1.0, 1.0, 1.0, 1.0, 1.0, 1.0, 0.5377, 0.5448, 0.5427, 0.478, 0.5686, 0.478, 0.5685, 0.5448, 0.0, 1.0, 0.0, 1.0, 0.0, 1.0, 0.0, 1.0, 1.0, 1.0, 1.0, 1.0, 1.0, 1.0, 1.0, 1.0, 0.5822, 0.4621, 0.5822, 0.4405, 0.5825, 0.4405, 0.5825, 0.462, 1.0, 1.0, 1.0, 1.0, 1.0, 1.0, 1.0, 1.0, 0.5829, 0.4552, 0.5829, 0.4405, 0.5832, 0.4405, 0.5832, 0.4552, 0.0, 0.0, 0.0, 0.0, 0.0, 0.0, 0.0, 0.0, 0.6009, 0.3455, 0.6013, 0.447, 0.5906, 0.447, 0.5907, 0.3455, 0.0, 1.0, 0.0, 1.0, 0.0, 1.0, 0.0, 1.0, 0.5993, 0.4653, 0.6049, 0.5503, 0.5947, 0.5503, 0.5948, 0.4653, 0.5822, 0.4621, 0.578, 0.4415, 0.5822, 0.4405, 0.0, 1.0, 0.0, 1.0, 0.0, 1.0, 0.0, 1.0, 0.6214, 0.02283, 0.5557, 0.01263, 0.5533, 0.0, 0.6333, 0.01361, 0.6214, 0.02283, 0.6081, 0.03912, 0.5557, 0.01263, 0.5965, 0.05573, 0.5952, 0.07455, 0.5694, 0.07921, 0.5965, 0.05573, 0.5694, 0.07921, 0.5557, 0.01263, 0.6081, 0.03912, 0.6021, 0.09271, 0.5551, 0.1384, 0.5694, 0.07921, 0.5952, 0.07455, 0.6171, 0.1075, 0.5526, 0.151, 0.5551, 0.1384, 0.6021, 0.09271, 0.5378, 0.2067, 0.5526, 0.151, 0.6392, 0.2067, 0.6171, 0.1075, 0.6388, 0.1218, 0.6392, 0.2067, 0.5526, 0.151, 0.5686, 0.6037, 0.5685, 0.5448, 0.5688, 0.5448, 0.569, 0.6037, 0.0, 1.0, 0.2414, 1.0, 0.2414, 1.0, 0.0, 1.0, 0.5685, 0.5448, 0.5686, 0.478, 0.569, 0.478, 0.5688, 0.5448, 0.5825, 0.4568, 0.5825, 0.4405, 0.5829, 0.4405, 0.5829, 0.4568, 1.0, 1.0, 1.0, 1.0, 1.0, 1.0, 1.0, 1.0, 0.0, 0.0, 1.0, 1.0, 1.0, 1.0, 0.0, 0.0, 0.0, 0.0, 0.0, 0.0, 0.0, 0.0, 0.0, 0.0])
me_plane_008.update()
me_cube_002 = bpy.data.meshes.new('Cube.002')
me_cube_002.from_pydata([(-0.8355, -8.625, -0.2981), (-0.5, 7.054, -0.2981), (0.1636, -8.584, -0.5), (0.1636, -8.584, -0.3878), (0.5, 7.054, -0.5), (0.5, 7.054, -0.3878), (-1.835, -8.666, -0.09622), (-1.5, 7.054, -0.09622), (-0.8355, -8.625, -0.09622), (-0.5, 7.054, -0.09622), (-2.834, -8.707, 0.1057), (-2.5, 7.054, 0.1057), (-1.835, -8.666, 0.1057), (-1.5, 7.054, 0.1057), (-3.833, -8.748, 0.3076), (-3.5, 7.054, 0.3076), (-2.834, -8.707, 0.3076), (-2.5, 7.054, 0.3076), (-4.832, -8.789, 0.5094), (-4.5, 7.054, 0.5094), (-3.833, -8.748, 0.5094), (-3.5, 7.054, 0.5094), (-5.831, -8.83, 0.7113), (-5.5, 7.054, 0.7113), (-4.832, -8.789, 0.7113), (-4.5, 7.054, 0.7113), (-6.831, -8.871, 0.9132), (-6.5, 7.054, 0.9132), (-5.831, -8.83, 0.9132), (-5.5, 7.054, 0.9132), (-7.83, -8.912, 1.115), (-7.5, 7.054, 1.115), (-6.831, -8.871, 1.115), (-6.5, 7.054, 1.115), (-8.829, -8.953, 1.317), (-8.5, 7.054, 1.317), (-7.83, -8.912, 1.317), (-7.5, 7.054, 1.317), (-9.828, -8.994, 1.519), (-9.5, 7.054, 1.519), (-8.829, -8.953, 1.519), (-8.5, 7.054, 1.519), (-10.83, -9.035, 1.721), (-10.5, 7.054, 1.721), (-9.828, -8.994, 1.721), (-9.5, 7.054, 1.721), (-11.83, -9.076, 1.923), (-11.5, 7.054, 1.923), (-10.83, -9.035, 1.923), (-10.5, 7.054, 1.923), (-12.83, -9.117, 2.125), (-12.5, 7.054, 2.125), (-11.83, -9.076, 2.125), (-11.5, 7.054, 2.125), (-13.82, -9.158, 2.326), (-13.5, 7.054, 2.326), (-12.83, -9.117, 2.326), (-12.5, 7.054, 2.326), (-14.82, -9.199, 2.528), (-14.5, 7.054, 2.528), (-13.82, -9.158, 2.528), (-13.5, 7.054, 2.528), (-15.82, -9.24, 2.73), (-15.5, 7.054, 2.73), (-14.82, -9.199, 2.73), (-14.5, 7.054, 2.73), (-16.82, -9.281, 2.932), (-16.5, 7.054, 2.932), (-15.82, -9.24, 2.932), (-15.5, 7.054, 2.932), (-17.82, -9.321, 3.134), (-17.5, 7.054, 3.134), (-16.82, -9.281, 3.134), (-16.5, 7.054, 3.134), (-18.82, -9.362, 3.336), (-18.5, 7.054, 3.336), (-17.82, -9.321, 3.336), (-17.5, 7.054, 3.336), (-19.82, -9.403, 3.538), (-19.5, 7.054, 3.538), (-18.82, -9.362, 3.538), (-18.5, 7.054, 3.538), (-20.82, -9.444, 3.74), (-20.5, 7.054, 3.74), (-19.82, -9.403, 3.74), (-19.5, 7.054, 3.74), (-21.82, -9.485, 3.942), (-21.5, 7.054, 3.942), (-20.82, -9.444, 3.942), (-20.5, 7.054, 3.942), (-22.82, -9.526, 4.143), (-22.5, 7.054, 4.143), (-21.82, -9.485, 4.143), (-21.5, 7.054, 4.143), (-23.82, -9.567, 4.345), (-23.5, 7.054, 4.345), (-22.82, -9.526, 4.345), (-22.5, 7.054, 4.345), (-24.82, -9.608, 4.547), (-24.5, 7.054, 4.547), (-23.82, -9.567, 4.547), (-23.5, 7.054, 4.547), (-25.81, -9.649, 4.749), (-25.5, 7.054, 4.749), (-24.82, -9.608, 4.749), (-24.5, 7.054, 4.749), (-26.81, -9.69, 4.951), (-26.5, 7.054, 4.951), (-25.81, -9.649, 4.951), (-25.5, 7.054, 4.951), (-27.81, -9.731, 5.153), (-27.5, 7.054, 5.153), (-26.81, -9.69, 5.153), (-26.5, 7.054, 5.153), (-28.81, -9.772, 5.355), (-28.5, 7.054, 5.355), (-27.81, -9.731, 5.355), (-27.5, 7.054, 5.355), (-29.81, -9.813, 5.557), (-29.5, 7.054, 5.557), (-28.81, -9.772, 5.557), (-28.5, 7.054, 5.557), (-30.81, -9.854, 5.759), (-30.5, 7.054, 5.759), (-29.81, -9.813, 5.759), (-29.5, 7.054, 5.759), (-31.81, -9.895, 5.96), (-31.5, 7.054, 5.96), (-30.81, -9.854, 5.96), (-30.5, 7.054, 5.96), (0.09328, -39.58, -6.865), (15.74, -40.59, -6.865), (0.0911, -40.58, -7.067), (0.0911, -40.58, -6.865), (15.7, -41.59, -7.067), (15.7, -41.59, -6.865), (0.09545, -38.58, -6.664), (15.79, -39.59, -6.664), (0.09328, -39.58, -6.664), (15.74, -40.59, -6.664), (0.09763, -37.58, -6.462), (15.83, -38.6, -6.462), (0.09545, -38.58, -6.462), (15.79, -39.59, -6.462), (0.0998, -36.58, -6.26), (15.87, -37.6, -6.26), (0.09763, -37.58, -6.26), (15.83, -38.6, -6.26), (0.102, -35.58, -6.058), (15.92, -36.6, -6.058), (0.0998, -36.58, -6.058), (15.87, -37.6, -6.058), (0.1041, -34.58, -5.856), (15.96, -35.6, -5.856), (0.102, -35.58, -5.856), (15.92, -36.6, -5.856), (0.1063, -33.58, -5.654), (16.0, -34.6, -5.654), (0.1041, -34.58, -5.654), (15.96, -35.6, -5.654), (0.1085, -32.58, -5.452), (16.05, -33.6, -5.452), (0.1063, -33.58, -5.452), (16.0, -34.6, -5.452), (0.1107, -31.58, -5.25), (16.09, -32.6, -5.25), (0.1085, -32.58, -5.25), (16.05, -33.6, -5.25), (0.1128, -30.58, -5.048), (16.13, -31.6, -5.048), (0.1107, -31.58, -5.048), (16.09, -32.6, -5.048), (0.115, -29.58, -4.847), (16.17, -30.6, -4.847), (0.1128, -30.58, -4.847), (16.13, -31.6, -4.847), (0.1172, -28.58, -4.645), (16.22, -29.6, -4.645), (0.115, -29.58, -4.645), (16.17, -30.6, -4.645), (0.1194, -27.58, -4.443), (16.26, -28.6, -4.443), (0.1172, -28.58, -4.443), (16.22, -29.6, -4.443), (0.1215, -26.58, -4.241), (16.3, -27.61, -4.241), (0.1194, -27.58, -4.241), (16.26, -28.6, -4.241), (0.1237, -25.58, -4.039), (16.35, -26.61, -4.039), (0.1215, -26.58, -4.039), (16.3, -27.61, -4.039), (0.1259, -24.58, -3.837), (16.39, -25.61, -3.837), (0.1237, -25.58, -3.837), (16.35, -26.61, -3.837), (0.1281, -23.58, -3.635), (16.43, -24.61, -3.635), (0.1259, -24.58, -3.635), (16.39, -25.61, -3.635), (0.1302, -22.58, -3.433), (16.48, -23.61, -3.433), (0.1281, -23.58, -3.433), (16.43, -24.61, -3.433), (0.1324, -21.58, -3.231), (16.52, -22.61, -3.231), (0.1302, -22.58, -3.231), (16.48, -23.61, -3.231), (0.1346, -20.58, -3.03), (16.56, -21.61, -3.03), (0.1324, -21.58, -3.03), (16.52, -22.61, -3.03), (0.1368, -19.58, -2.828), (16.61, -20.61, -2.828), (0.1346, -20.58, -2.828), (16.56, -21.61, -2.828), (0.1389, -18.58, -2.626), (16.65, -19.61, -2.626), (0.1368, -19.58, -2.626), (16.61, -20.61, -2.626), (0.1411, -17.58, -2.424), (16.69, -18.61, -2.424), (0.1389, -18.58, -2.424), (16.65, -19.61, -2.424), (0.1433, -16.58, -2.222), (16.74, -17.61, -2.222), (0.1411, -17.58, -2.222), (16.69, -18.61, -2.222), (0.1455, -15.58, -2.02), (16.78, -16.62, -2.02), (0.1433, -16.58, -2.02), (16.74, -17.61, -2.02), (0.1476, -14.58, -1.818), (16.82, -15.62, -1.818), (0.1455, -15.58, -1.818), (16.78, -16.62, -1.818), (0.1498, -13.58, -1.616), (16.86, -14.62, -1.616), (0.1476, -14.58, -1.616), (16.82, -15.62, -1.616), (0.152, -12.58, -1.414), (16.91, -13.62, -1.414), (0.1498, -13.58, -1.414), (16.86, -14.62, -1.414), (0.1542, -11.58, -1.213), (16.95, -12.62, -1.213), (0.152, -12.58, -1.213), (16.91, -13.62, -1.213), (0.1563, -10.58, -1.011), (16.99, -11.62, -1.011), (0.1542, -11.58, -1.011), (16.95, -12.62, -1.011), (0.1585, -9.582, -0.8087), (17.04, -10.62, -0.8087), (0.1563, -10.58, -0.8087), (16.99, -11.62, -0.8087), (0.1607, -8.582, -0.6068), (17.08, -9.622, -0.6068), (0.1585, -9.582, -0.6068), (17.04, -10.62, -0.6068), (17.21, 37.14, -6.865), (1.552, 38.02, -6.865), (17.2, 38.14, -7.067), (17.2, 38.14, -6.865), (1.587, 39.02, -7.067), (1.587, 39.02, -6.865), (17.22, 36.14, -6.664), (1.518, 37.02, -6.664), (17.21, 37.14, -6.664), (1.552, 38.02, -6.664), (17.22, 35.14, -6.462), (1.484, 36.02, -6.462), (17.22, 36.14, -6.462), (1.518, 37.02, -6.462), (17.23, 34.14, -6.26), (1.449, 35.02, -6.26), (17.22, 35.14, -6.26), (1.484, 36.02, -6.26), (17.24, 33.14, -6.058), (1.415, 34.02, -6.058), (17.23, 34.14, -6.058), (1.449, 35.02, -6.058), (17.24, 32.14, -5.856), (1.38, 33.02, -5.856), (17.24, 33.14, -5.856), (1.415, 34.02, -5.856), (17.25, 31.14, -5.654), (1.346, 32.02, -5.654), (17.24, 32.14, -5.654), (1.38, 33.02, -5.654), (17.26, 30.14, -5.452), (1.311, 31.02, -5.452), (17.25, 31.14, -5.452), (1.346, 32.02, -5.452), (17.26, 29.14, -5.25), (1.277, 30.02, -5.25), (17.26, 30.14, -5.25), (1.311, 31.02, -5.25), (17.27, 28.14, -5.048), (1.243, 29.02, -5.048), (17.26, 29.14, -5.048), (1.277, 30.02, -5.048), (17.28, 27.14, -4.847), (1.208, 28.02, -4.847), (17.27, 28.14, -4.847), (1.243, 29.02, -4.847), (17.28, 26.14, -4.645), (1.174, 27.02, -4.645), (17.28, 27.14, -4.645), (1.208, 28.02, -4.645), (17.29, 25.14, -4.443), (1.139, 26.03, -4.443), (17.28, 26.14, -4.443), (1.174, 27.02, -4.443), (17.3, 24.14, -4.241), (1.105, 25.03, -4.241), (17.29, 25.14, -4.241), (1.139, 26.03, -4.241), (17.3, 23.14, -4.039), (1.071, 24.03, -4.039), (17.3, 24.14, -4.039), (1.105, 25.03, -4.039), (17.31, 22.14, -3.837), (1.036, 23.03, -3.837), (17.3, 23.14, -3.837), (1.071, 24.03, -3.837), (17.32, 21.14, -3.635), (1.002, 22.03, -3.635), (17.31, 22.14, -3.635), (1.036, 23.03, -3.635), (17.32, 20.14, -3.433), (0.9674, 21.03, -3.433), (17.32, 21.14, -3.433), (1.002, 22.03, -3.433), (17.33, 19.14, -3.231), (0.933, 20.03, -3.231), (17.32, 20.14, -3.231), (0.9674, 21.03, -3.231), (17.34, 18.14, -3.03), (0.8986, 19.03, -3.03), (17.33, 19.14, -3.03), (0.933, 20.03, -3.03), (17.34, 17.14, -2.828), (0.8642, 18.03, -2.828), (17.34, 18.14, -2.828), (0.8986, 19.03, -2.828), (17.35, 16.14, -2.626), (0.8298, 17.03, -2.626), (17.34, 17.14, -2.626), (0.8642, 18.03, -2.626), (17.35, 15.14, -2.424), (0.7953, 16.03, -2.424), (17.35, 16.14, -2.424), (0.8298, 17.03, -2.424), (17.36, 14.14, -2.222), (0.7609, 15.03, -2.222), (17.35, 15.14, -2.222), (0.7953, 16.03, -2.222), (17.37, 13.14, -2.02), (0.7265, 14.03, -2.02), (17.36, 14.14, -2.02), (0.7609, 15.03, -2.02), (17.37, 12.14, -1.818), (0.6921, 13.03, -1.818), (17.37, 13.14, -1.818), (0.7265, 14.03, -1.818), (17.38, 11.14, -1.616), (0.6577, 12.03, -1.616), (17.37, 12.14, -1.616), (0.6921, 13.03, -1.616), (17.39, 10.14, -1.414), (0.6233, 11.03, -1.414), (17.38, 11.14, -1.414), (0.6577, 12.03, -1.414), (17.39, 9.144, -1.213), (0.5889, 10.03, -1.213), (17.39, 10.14, -1.213), (0.6233, 11.03, -1.213), (17.4, 8.144, -1.011), (0.5545, 9.035, -1.011), (17.39, 9.144, -1.011), (0.5889, 10.03, -1.011), (17.41, 7.144, -0.8087), (0.5201, 8.036, -0.8087), (17.4, 8.144, -0.8087), (0.5545, 9.035, -0.8087), (17.41, 6.144, -0.6068), (0.4857, 7.036, -0.6068), (17.41, 7.144, -0.6068), (0.5201, 8.036, -0.6068), (62.99, 399.2, -7.247), (47.37, 400.0, -7.247), (-66.56, -203.4, -7.067), (-50.95, -204.4, -7.067)], [], [(4, 5, 3, 2), (5, 1, 0, 3), (1, 9, 8, 0), (9, 7, 6, 8), (7, 13, 12, 6), (13, 11, 10, 12), (11, 17, 16, 10), (17, 15, 14, 16), (15, 21, 20, 14), (21, 19, 18, 20), (19, 25, 24, 18), (25, 23, 22, 24), (23, 29, 28, 22), (29, 27, 26, 28), (27, 33, 32, 26), (33, 31, 30, 32), (31, 37, 36, 30), (37, 35, 34, 36), (35, 41, 40, 34), (41, 39, 38, 40), (39, 45, 44, 38), (45, 43, 42, 44), (43, 49, 48, 42), (49, 47, 46, 48), (47, 53, 52, 46), (53, 51, 50, 52), (51, 57, 56, 50), (57, 55, 54, 56), (55, 61, 60, 54), (61, 59, 58, 60), (59, 65, 64, 58), (65, 63, 62, 64), (63, 69, 68, 62), (69, 67, 66, 68), (67, 73, 72, 66), (73, 71, 70, 72), (71, 77, 76, 70), (77, 75, 74, 76), (75, 81, 80, 74), (81, 79, 78, 80), (79, 85, 84, 78), (85, 83, 82, 84), (83, 89, 88, 82), (89, 87, 86, 88), (87, 93, 92, 86), (93, 91, 90, 92), (91, 97, 96, 90), (97, 95, 94, 96), (95, 101, 100, 94), (101, 99, 98, 100), (99, 105, 104, 98), (105, 103, 102, 104), (103, 109, 108, 102), (109, 107, 106, 108), (107, 113, 112, 106), (113, 111, 110, 112), (111, 117, 116, 110), (117, 115, 114, 116), (115, 121, 120, 114), (121, 119, 118, 120), (119, 125, 124, 118), (125, 123, 122, 124), (123, 129, 128, 122), (129, 127, 126, 128), (134, 135, 133, 132), (135, 131, 130, 133), (131, 139, 138, 130), (139, 137, 136, 138), (137, 143, 142, 136), (143, 141, 140, 142), (141, 147, 146, 140), (147, 145, 144, 146), (145, 151, 150, 144), (151, 149, 148, 150), (149, 155, 154, 148), (155, 153, 152, 154), (153, 159, 158, 152), (159, 157, 156, 158), (157, 163, 162, 156), (163, 161, 160, 162), (161, 167, 166, 160), (167, 165, 164, 166), (165, 171, 170, 164), (171, 169, 168, 170), (169, 175, 174, 168), (175, 173, 172, 174), (173, 179, 178, 172), (179, 177, 176, 178), (177, 183, 182, 176), (183, 181, 180, 182), (181, 187, 186, 180), (187, 185, 184, 186), (185, 191, 190, 184), (191, 189, 188, 190), (189, 195, 194, 188), (195, 193, 192, 194), (193, 199, 198, 192), (199, 197, 196, 198), (197, 203, 202, 196), (203, 201, 200, 202), (201, 207, 206, 200), (207, 205, 204, 206), (205, 211, 210, 204), (211, 209, 208, 210), (209, 215, 214, 208), (215, 213, 212, 214), (213, 219, 218, 212), (219, 217, 216, 218), (217, 223, 222, 216), (223, 221, 220, 222), (221, 227, 226, 220), (227, 225, 224, 226), (225, 231, 230, 224), (231, 229, 228, 230), (229, 235, 234, 228), (235, 233, 232, 234), (233, 239, 238, 232), (239, 237, 236, 238), (237, 243, 242, 236), (243, 241, 240, 242), (241, 247, 246, 240), (247, 245, 244, 246), (245, 251, 250, 244), (251, 249, 248, 250), (249, 255, 254, 248), (255, 253, 252, 254), (253, 259, 258, 252), (259, 257, 256, 258), (264, 265, 263, 262), (265, 261, 260, 263), (261, 269, 268, 260), (269, 267, 266, 268), (267, 273, 272, 266), (273, 271, 270, 272), (271, 277, 276, 270), (277, 275, 274, 276), (275, 281, 280, 274), (281, 279, 278, 280), (279, 285, 284, 278), (285, 283, 282, 284), (283, 289, 288, 282), (289, 287, 286, 288), (287, 293, 292, 286), (293, 291, 290, 292), (291, 297, 296, 290), (297, 295, 294, 296), (295, 301, 300, 294), (301, 299, 298, 300), (299, 305, 304, 298), (305, 303, 302, 304), (303, 309, 308, 302), (309, 307, 306, 308), (307, 313, 312, 306), (313, 311, 310, 312), (311, 317, 316, 310), (317, 315, 314, 316), (315, 321, 320, 314), (321, 319, 318, 320), (319, 325, 324, 318), (325, 323, 322, 324), (323, 329, 328, 322), (329, 327, 326, 328), (327, 333, 332, 326), (333, 331, 330, 332), (331, 337, 336, 330), (337, 335, 334, 336), (335, 341, 340, 334), (341, 339, 338, 340), (339, 345, 344, 338), (345, 343, 342, 344), (343, 349, 348, 342), (349, 347, 346, 348), (347, 353, 352, 346), (353, 351, 350, 352), (351, 357, 356, 350), (357, 355, 354, 356), (355, 361, 360, 354), (361, 359, 358, 360), (359, 365, 364, 358), (365, 363, 362, 364), (363, 369, 368, 362), (369, 367, 366, 368), (367, 373, 372, 366), (373, 371, 370, 372), (371, 377, 376, 370), (377, 375, 374, 376), (375, 381, 380, 374), (381, 379, 378, 380), (379, 385, 384, 378), (385, 383, 382, 384), (383, 389, 388, 382), (389, 387, 386, 388), (256, 257, 386, 387), (4, 2, 256, 387), (264, 262, 390, 391), (134, 132, 392, 393)])
_uv = me_cube_002.uv_layers.new(name='UVMap')
_uv.uv.foreach_set('vector', [0.375, 0.5, 0.625, 0.5, 0.625, 0.75, 0.375, 0.75, 0.625, 0.5, 0.875, 0.5, 0.875, 0.75, 0.625, 0.75, 0.375, 0.5, 0.625, 0.5, 0.625, 0.75, 0.375, 0.75, 0.625, 0.5, 0.875, 0.5, 0.875, 0.75, 0.625, 0.75, 0.375, 0.5, 0.625, 0.5, 0.625, 0.75, 0.375, 0.75, 0.625, 0.5, 0.875, 0.5, 0.875, 0.75, 0.625, 0.75, 0.375, 0.5, 0.625, 0.5, 0.625, 0.75, 0.375, 0.75, 0.625, 0.5, 0.875, 0.5, 0.875, 0.75, 0.625, 0.75, 0.375, 0.5, 0.625, 0.5, 0.625, 0.75, 0.375, 0.75, 0.625, 0.5, 0.875, 0.5, 0.875, 0.75, 0.625, 0.75, 0.375, 0.5, 0.625, 0.5, 0.625, 0.75, 0.375, 0.75, 0.625, 0.5, 0.875, 0.5, 0.875, 0.75, 0.625, 0.75, 0.375, 0.5, 0.625, 0.5, 0.625, 0.75, 0.375, 0.75, 0.625, 0.5, 0.875, 0.5, 0.875, 0.75, 0.625, 0.75, 0.375, 0.5, 0.625, 0.5, 0.625, 0.75, 0.375, 0.75, 0.625, 0.5, 0.875, 0.5, 0.875, 0.75, 0.625, 0.75, 0.375, 0.5, 0.625, 0.5, 0.625, 0.75, 0.375, 0.75, 0.625, 0.5, 0.875, 0.5, 0.875, 0.75, 0.625, 0.75, 0.375, 0.5, 0.625, 0.5, 0.625, 0.75, 0.375, 0.75, 0.625, 0.5, 0.875, 0.5, 0.875, 0.75, 0.625, 0.75, 0.375, 0.5, 0.625, 0.5, 0.625, 0.75, 0.375, 0.75, 0.625, 0.5, 0.875, 0.5, 0.875, 0.75, 0.625, 0.75, 0.375, 0.5, 0.625, 0.5, 0.625, 0.75, 0.375, 0.75, 0.625, 0.5, 0.875, 0.5, 0.875, 0.75, 0.625, 0.75, 0.375, 0.5, 0.625, 0.5, 0.625, 0.75, 0.375, 0.75, 0.625, 0.5, 0.875, 0.5, 0.875, 0.75, 0.625, 0.75, 0.375, 0.5, 0.625, 0.5, 0.625, 0.75, 0.375, 0.75, 0.625, 0.5, 0.875, 0.5, 0.875, 0.75, 0.625, 0.75, 0.375, 0.5, 0.625, 0.5, 0.625, 0.75, 0.375, 0.75, 0.625, 0.5, 0.875, 0.5, 0.875, 0.75, 0.625, 0.75, 0.375, 0.5, 0.625, 0.5, 0.625, 0.75, 0.375, 0.75, 0.625, 0.5, 0.875, 0.5, 0.875, 0.75, 0.625, 0.75, 0.375, 0.5, 0.625, 0.5, 0.625, 0.75, 0.375, 0.75, 0.625, 0.5, 0.875, 0.5, 0.875, 0.75, 0.625, 0.75, 0.375, 0.5, 0.625, 0.5, 0.625, 0.75, 0.375, 0.75, 0.625, 0.5, 0.875, 0.5, 0.875, 0.75, 0.625, 0.75, 0.375, 0.5, 0.625, 0.5, 0.625, 0.75, 0.375, 0.75, 0.625, 0.5, 0.875, 0.5, 0.875, 0.75, 0.625, 0.75, 0.375, 0.5, 0.625, 0.5, 0.625, 0.75, 0.375, 0.75, 0.625, 0.5, 0.875, 0.5, 0.875, 0.75, 0.625, 0.75, 0.375, 0.5, 0.625, 0.5, 0.625, 0.75, 0.375, 0.75, 0.625, 0.5, 0.875, 0.5, 0.875, 0.75, 0.625, 0.75, 0.375, 0.5, 0.625, 0.5, 0.625, 0.75, 0.375, 0.75, 0.625, 0.5, 0.875, 0.5, 0.875, 0.75, 0.625, 0.75, 0.375, 0.5, 0.625, 0.5, 0.625, 0.75, 0.375, 0.75, 0.625, 0.5, 0.875, 0.5, 0.875, 0.75, 0.625, 0.75, 0.375, 0.5, 0.625, 0.5, 0.625, 0.75, 0.375, 0.75, 0.625, 0.5, 0.875, 0.5, 0.875, 0.75, 0.625, 0.75, 0.375, 0.5, 0.625, 0.5, 0.625, 0.75, 0.375, 0.75, 0.625, 0.5, 0.875, 0.5, 0.875, 0.75, 0.625, 0.75, 0.375, 0.5, 0.625, 0.5, 0.625, 0.75, 0.375, 0.75, 0.625, 0.5, 0.875, 0.5, 0.875, 0.75, 0.625, 0.75, 0.375, 0.5, 0.625, 0.5, 0.625, 0.75, 0.375, 0.75, 0.625, 0.5, 0.875, 0.5, 0.875, 0.75, 0.625, 0.75, 0.375, 0.5, 0.625, 0.5, 0.625, 0.75, 0.375, 0.75, 0.625, 0.5, 0.875, 0.5, 0.875, 0.75, 0.625, 0.75, 0.375, 0.5, 0.625, 0.5, 0.625, 0.75, 0.375, 0.75, 0.625, 0.5, 0.875, 0.5, 0.875, 0.75, 0.625, 0.75, 0.375, 0.5, 0.625, 0.5, 0.625, 0.75, 0.375, 0.75, 0.625, 0.5, 0.875, 0.5, 0.875, 0.75, 0.625, 0.75, 0.375, 0.5, 0.625, 0.5, 0.625, 0.75, 0.375, 0.75, 0.625, 0.5, 0.875, 0.5, 0.875, 0.75, 0.625, 0.75, 0.375, 0.5, 0.625, 0.5, 0.625, 0.75, 0.375, 0.75, 0.625, 0.5, 0.875, 0.5, 0.875, 0.75, 0.625, 0.75, 0.375, 0.5, 0.625, 0.5, 0.625, 0.75, 0.375, 0.75, 0.625, 0.5, 0.875, 0.5, 0.875, 0.75, 0.625, 0.75, 0.375, 0.5, 0.625, 0.5, 0.625, 0.75, 0.375, 0.75, 0.625, 0.5, 0.875, 0.5, 0.875, 0.75, 0.625, 0.75, 0.375, 0.5, 0.625, 0.5, 0.625, 0.75, 0.375, 0.75, 0.625, 0.5, 0.875, 0.5, 0.875, 0.75, 0.625, 0.75, 0.375, 0.5, 0.625, 0.5, 0.625, 0.75, 0.375, 0.75, 0.625, 0.5, 0.875, 0.5, 0.875, 0.75, 0.625, 0.75, 0.375, 0.5, 0.625, 0.5, 0.625, 0.75, 0.375, 0.75, 0.625, 0.5, 0.875, 0.5, 0.875, 0.75, 0.625, 0.75, 0.375, 0.5, 0.625, 0.5, 0.625, 0.75, 0.375, 0.75, 0.625, 0.5, 0.875, 0.5, 0.875, 0.75, 0.625, 0.75, 0.375, 0.5, 0.625, 0.5, 0.625, 0.75, 0.375, 0.75, 0.625, 0.5, 0.875, 0.5, 0.875, 0.75, 0.625, 0.75, 0.375, 0.5, 0.625, 0.5, 0.625, 0.75, 0.375, 0.75, 0.625, 0.5, 0.875, 0.5, 0.875, 0.75, 0.625, 0.75, 0.375, 0.5, 0.625, 0.5, 0.625, 0.75, 0.375, 0.75, 0.625, 0.5, 0.875, 0.5, 0.875, 0.75, 0.625, 0.75, 0.375, 0.5, 0.625, 0.5, 0.625, 0.75, 0.375, 0.75, 0.625, 0.5, 0.875, 0.5, 0.875, 0.75, 0.625, 0.75, 0.375, 0.5, 0.625, 0.5, 0.625, 0.75, 0.375, 0.75, 0.625, 0.5, 0.875, 0.5, 0.875, 0.75, 0.625, 0.75, 0.375, 0.5, 0.625, 0.5, 0.625, 0.75, 0.375, 0.75, 0.625, 0.5, 0.875, 0.5, 0.875, 0.75, 0.625, 0.75, 0.375, 0.5, 0.625, 0.5, 0.625, 0.75, 0.375, 0.75, 0.625, 0.5, 0.875, 0.5, 0.875, 0.75, 0.625, 0.75, 0.375, 0.5, 0.625, 0.5, 0.625, 0.75, 0.375, 0.75, 0.625, 0.5, 0.875, 0.5, 0.875, 0.75, 0.625, 0.75, 0.375, 0.5, 0.625, 0.5, 0.625, 0.75, 0.375, 0.75, 0.625, 0.5, 0.875, 0.5, 0.875, 0.75, 0.625, 0.75, 0.375, 0.5, 0.625, 0.5, 0.625, 0.75, 0.375, 0.75, 0.625, 0.5, 0.875, 0.5, 0.875, 0.75, 0.625, 0.75, 0.375, 0.5, 0.625, 0.5, 0.625, 0.75, 0.375, 0.75, 0.625, 0.5, 0.875, 0.5, 0.875, 0.75, 0.625, 0.75, 0.375, 0.5, 0.625, 0.5, 0.625, 0.75, 0.375, 0.75, 0.625, 0.5, 0.875, 0.5, 0.875, 0.75, 0.625, 0.75, 0.375, 0.5, 0.625, 0.5, 0.625, 0.75, 0.375, 0.75, 0.625, 0.5, 0.875, 0.5, 0.875, 0.75, 0.625, 0.75, 0.375, 0.5, 0.625, 0.5, 0.625, 0.75, 0.375, 0.75, 0.625, 0.5, 0.875, 0.5, 0.875, 0.75, 0.625, 0.75, 0.375, 0.5, 0.625, 0.5, 0.625, 0.75, 0.375, 0.75, 0.625, 0.5, 0.875, 0.5, 0.875, 0.75, 0.625, 0.75, 0.375, 0.5, 0.625, 0.5, 0.625, 0.75, 0.375, 0.75, 0.625, 0.5, 0.875, 0.5, 0.875, 0.75, 0.625, 0.75, 0.375, 0.5, 0.625, 0.5, 0.625, 0.75, 0.375, 0.75, 0.625, 0.5, 0.875, 0.5, 0.875, 0.75, 0.625, 0.75, 0.375, 0.5, 0.625, 0.5, 0.625, 0.75, 0.375, 0.75, 0.625, 0.5, 0.875, 0.5, 0.875, 0.75, 0.625, 0.75, 0.375, 0.5, 0.625, 0.5, 0.625, 0.75, 0.375, 0.75, 0.625, 0.5, 0.875, 0.5, 0.875, 0.75, 0.625, 0.75, 0.375, 0.5, 0.625, 0.5, 0.625, 0.75, 0.375, 0.75, 0.625, 0.5, 0.875, 0.5, 0.875, 0.75, 0.625, 0.75, 0.375, 0.5, 0.625, 0.5, 0.625, 0.75, 0.375, 0.75, 0.625, 0.5, 0.875, 0.5, 0.875, 0.75, 0.625, 0.75, 0.375, 0.5, 0.625, 0.5, 0.625, 0.75, 0.375, 0.75, 0.625, 0.5, 0.875, 0.5, 0.875, 0.75, 0.625, 0.75, 0.375, 0.5, 0.625, 0.5, 0.625, 0.75, 0.375, 0.75, 0.625, 0.5, 0.875, 0.5, 0.875, 0.75, 0.625, 0.75, 0.375, 0.5, 0.625, 0.5, 0.625, 0.75, 0.375, 0.75, 0.625, 0.5, 0.875, 0.5, 0.875, 0.75, 0.625, 0.75, 0.375, 0.5, 0.625, 0.5, 0.625, 0.75, 0.375, 0.75, 0.625, 0.5, 0.875, 0.5, 0.875, 0.75, 0.625, 0.75, 0.375, 0.5, 0.625, 0.5, 0.625, 0.75, 0.375, 0.75, 0.625, 0.5, 0.875, 0.5, 0.875, 0.75, 0.625, 0.75, 0.375, 0.5, 0.625, 0.5, 0.625, 0.75, 0.375, 0.75, 0.625, 0.5, 0.875, 0.5, 0.875, 0.75, 0.625, 0.75, 0.375, 0.5, 0.625, 0.5, 0.625, 0.75, 0.375, 0.75, 0.625, 0.5, 0.875, 0.5, 0.875, 0.75, 0.625, 0.75, 0.375, 0.5, 0.625, 0.5, 0.625, 0.75, 0.375, 0.75, 0.625, 0.5, 0.875, 0.5, 0.875, 0.75, 0.625, 0.75, 0.375, 0.5, 0.625, 0.5, 0.625, 0.75, 0.375, 0.75, 0.625, 0.5, 0.875, 0.5, 0.875, 0.75, 0.625, 0.75, 0.375, 0.5, 0.625, 0.5, 0.625, 0.75, 0.375, 0.75, 0.625, 0.5, 0.875, 0.5, 0.875, 0.75, 0.625, 0.75, 0.375, 0.5, 0.625, 0.5, 0.625, 0.75, 0.375, 0.75, 0.625, 0.5, 0.875, 0.5, 0.875, 0.75, 0.625, 0.75, 0.375, 0.5, 0.625, 0.5, 0.625, 0.75, 0.375, 0.75, 0.625, 0.5, 0.875, 0.5, 0.875, 0.75, 0.625, 0.75, 0.375, 0.5, 0.625, 0.5, 0.625, 0.75, 0.375, 0.75, 0.625, 0.5, 0.875, 0.5, 0.875, 0.75, 0.625, 0.75, 0.375, 0.5, 0.625, 0.5, 0.625, 0.75, 0.375, 0.75, 0.625, 0.5, 0.875, 0.5, 0.875, 0.75, 0.625, 0.75, 0.375, 0.5, 0.625, 0.5, 0.625, 0.75, 0.375, 0.75, 0.625, 0.5, 0.875, 0.5, 0.875, 0.75, 0.625, 0.75, 0.375, 0.5, 0.625, 0.5, 0.625, 0.75, 0.375, 0.75, 0.625, 0.5, 0.875, 0.5, 0.875, 0.75, 0.625, 0.75, 0.375, 0.5, 0.625, 0.5, 0.625, 0.75, 0.375, 0.75, 0.625, 0.5, 0.875, 0.5, 0.875, 0.75, 0.625, 0.75, 0.375, 0.5, 0.625, 0.5, 0.625, 0.75, 0.375, 0.75, 0.625, 0.5, 0.875, 0.5, 0.875, 0.75, 0.625, 0.75, 0.375, 0.5, 0.625, 0.5, 0.625, 0.75, 0.375, 0.75, 0.625, 0.5, 0.875, 0.5, 0.875, 0.75, 0.625, 0.75, 0.375, 0.5, 0.625, 0.5, 0.625, 0.75, 0.375, 0.75, 0.625, 0.5, 0.875, 0.5, 0.875, 0.75, 0.625, 0.75, 0.375, 0.5, 0.625, 0.5, 0.625, 0.75, 0.375, 0.75, 0.625, 0.5, 0.875, 0.5, 0.875, 0.75, 0.625, 0.75, 0.375, 0.5, 0.625, 0.5, 0.625, 0.75, 0.375, 0.75, 0.625, 0.5, 0.875, 0.5, 0.875, 0.75, 0.625, 0.75, 0.375, 0.5, 0.625, 0.5, 0.625, 0.75, 0.375, 0.75, 0.625, 0.5, 0.875, 0.5, 0.875, 0.75, 0.625, 0.75, 0.375, 0.5, 0.625, 0.5, 0.625, 0.75, 0.375, 0.75, 0.625, 0.5, 0.875, 0.5, 0.875, 0.75, 0.625, 0.75, 0.375, 0.5, 0.625, 0.5, 0.625, 0.75, 0.375, 0.75, 0.625, 0.5, 0.875, 0.5, 0.875, 0.75, 0.625, 0.75, 0.375, 0.5, 0.625, 0.5, 0.625, 0.75, 0.375, 0.75, 0.625, 0.5, 0.875, 0.5, 0.875, 0.75, 0.625, 0.75, 0.375, 0.5, 0.625, 0.5, 0.625, 0.75, 0.375, 0.75, 0.625, 0.5, 0.875, 0.5, 0.875, 0.75, 0.625, 0.75, 0.375, 0.5, 0.625, 0.5, 0.625, 0.75, 0.375, 0.75, 0.625, 0.5, 0.875, 0.5, 0.875, 0.75, 0.625, 0.75, 0.375, 0.5, 0.625, 0.5, 0.625, 0.75, 0.375, 0.75, 0.625, 0.5, 0.875, 0.5, 0.875, 0.75, 0.625, 0.75, 0.375, 0.5, 0.625, 0.5, 0.625, 0.75, 0.375, 0.75, 0.625, 0.5, 0.875, 0.5, 0.875, 0.75, 0.625, 0.75, 0.375, 0.5, 0.625, 0.5, 0.625, 0.75, 0.375, 0.75, 0.625, 0.5, 0.875, 0.5, 0.875, 0.75, 0.625, 0.75, 0.375, 0.5, 0.625, 0.5, 0.625, 0.75, 0.375, 0.75, 0.625, 0.5, 0.875, 0.5, 0.875, 0.75, 0.625, 0.75, 0.375, 0.5, 0.625, 0.5, 0.625, 0.75, 0.375, 0.75, 0.625, 0.5, 0.875, 0.5, 0.875, 0.75, 0.625, 0.75, 0.375, 0.5, 0.625, 0.5, 0.625, 0.75, 0.375, 0.75, 0.625, 0.5, 0.875, 0.5, 0.875, 0.75, 0.625, 0.75, 0.375, 0.5, 0.625, 0.5, 0.625, 0.75, 0.375, 0.75, 0.625, 0.5, 0.875, 0.5, 0.875, 0.75, 0.625, 0.75, 0.375, 0.5, 0.625, 0.5, 0.625, 0.75, 0.375, 0.75, 0.625, 0.5, 0.875, 0.5, 0.875, 0.75, 0.625, 0.75, 0.375, 0.5, 0.625, 0.5, 0.625, 0.75, 0.375, 0.75, 0.625, 0.5, 0.875, 0.5, 0.875, 0.75, 0.625, 0.75, 0.875, 0.75, 0.875, 0.5, 0.875, 0.75, 0.875, 0.5, 0.375, 0.5, 0.375, 0.75, 0.875, 0.75, 0.875, 0.5, 0.375, 0.5, 0.375, 0.75, 0.375, 0.75, 0.375, 0.5, 0.375, 0.5, 0.375, 0.75, 0.375, 0.75, 0.375, 0.5])
me_cube_002.update()

# ---- objects
ob_calle_zona_1 = bpy.data.objects.new('Calle zona 1', me_plane_001)
ob_empty = bpy.data.objects.new('Empty', None)
ob_cube = bpy.data.objects.new('Cube', me_cube_001)
ob_calle_zona_1_001 = bpy.data.objects.new('Calle zona 1.001', me_plane_003)
ob_calle_zona_1_002 = bpy.data.objects.new('Calle zona 1.002', me_plane_004)
ob_calle_zona_1_003 = bpy.data.objects.new('Calle zona 1.003', me_plane_005)
ob_calle_zona_1_004 = bpy.data.objects.new('Calle zona 1.004', me_plane_006)
ob_calle_zona_1_005 = bpy.data.objects.new('Calle zona 1.005', me_plane_008)
ob_cube_001 = bpy.data.objects.new('Cube.001', me_cube_002)

# ---- transforms, parenting, visibility, modifiers, constraints
ob_calle_zona_1.location = (0.0, 0.0, 0.0)
ob_empty.location = (0.0, 0.0, -25.12)
ob_empty.scale = (24.91, 24.91, 24.91)
ob_empty.empty_display_type = 'IMAGE'
ob_empty.empty_display_size = 100.0
ob_empty.empty_image_offset = (-0.412, -0.289)
ob_empty.use_empty_image_alpha = True
ob_cube.location = (-819.1, -190.3, 0.4787)
ob_cube.rotation_euler = (0.0, -0.0, -0.6089)
_m = ob_cube.modifiers.new('Array', 'ARRAY')
_m.count = 107
_m.relative_offset_displace = (-1.0, 0.0, 1.0)
_m.use_merge_vertices = True
ob_calle_zona_1_001.location = (0.0, 0.0, 0.0)
ob_calle_zona_1_002.location = (0.0, 0.0, 0.0)
ob_calle_zona_1_003.location = (0.0, 0.0, 0.0)
ob_calle_zona_1_004.location = (0.0, 0.0, 0.0)
ob_calle_zona_1_005.location = (0.0, 0.0, 0.0)
ob_cube_001.location = (307.2, -1.308, -6.778)
ob_cube_001.rotation_euler = (0.0, -0.0, -0.03775)

# ---- collection membership
col_collection.objects.link(ob_calle_zona_1)
col_collection.objects.link(ob_empty)
col_collection.objects.link(ob_cube)
col_collection.objects.link(ob_calle_zona_1_001)
col_collection.objects.link(ob_calle_zona_1_002)
col_collection.objects.link(ob_calle_zona_1_003)
col_collection.objects.link(ob_calle_zona_1_004)
col_collection.objects.link(ob_calle_zona_1_005)
col_collection.objects.link(ob_cube_001)

# ---- scene / render settings (as saved in the file)
scene.frame_start = 1; scene.frame_end = 250; scene.frame_set(8)
scene.render.engine = 'BLENDER_EEVEE_NEXT'
scene.cycles.sampling_pattern = 'TABULATED_SOBOL'
scene.cycles.use_light_tree = False
scene.view_settings.view_transform = 'Filmic'
bpy.context.view_layer.update()

# ---- added for rendering (the .blend has no active camera and no usable light): camera, sun
cam_auto = bpy.data.cameras.new('AutoCamera')
cam_auto.lens = 50.0
cam_auto.sensor_width = 36.0
cam_auto.clip_end = 26749.5
ob_auto_camera = bpy.data.objects.new('AutoCamera', cam_auto)
scene.collection.objects.link(ob_auto_camera)
ob_auto_camera.location = (1233.43, -1893.98, 1231.54)
ob_auto_camera.rotation_euler = (1.09748, -7.21219e-08, 0.694738)
scene.camera = ob_auto_camera
light_auto_sun = bpy.data.lights.new('AutoSun', 'SUN')
light_auto_sun.energy = 3.0
light_auto_sun.angle = 0.0523599
ob_auto_sun = bpy.data.objects.new('AutoSun', light_auto_sun)
scene.collection.objects.link(ob_auto_sun)
ob_auto_sun.rotation_euler = (0.872665, 0.174533, 0.523599)
bpy.context.view_layer.update()
